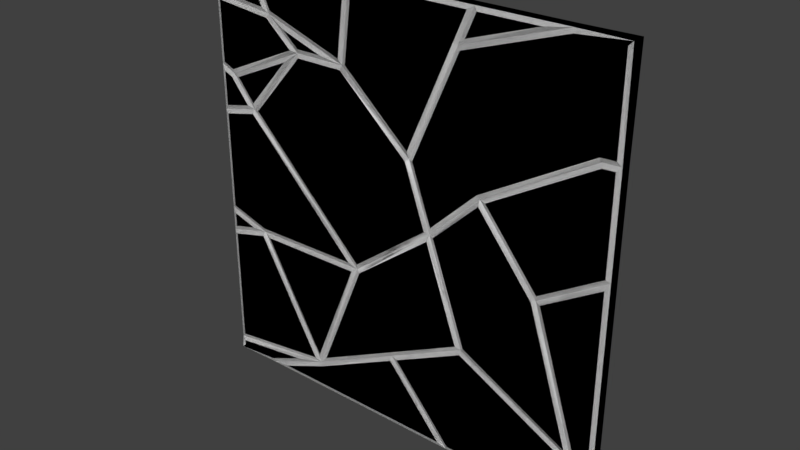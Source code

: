 # Source: glass-window.blend  (saved by Blender 2.78.0; exported with 4.5.12 LTS)
import bpy
from mathutils import Matrix  # noqa: F401  (used for matrix-valued properties, if any)

bpy.ops.wm.read_factory_settings(use_empty=True)
scene = bpy.context.scene
scene.name = 'Scene'

# ---- collections
col_collection_1 = bpy.data.collections.new('Collection 1'); scene.collection.children.link(col_collection_1)

# ---- world
world_world = bpy.data.worlds.new('World'); scene.world = world_world
world_world.color = (0.05088, 0.05088, 0.05088)
world_world.use_sun_shadow = False
world_world.sun_shadow_jitter_overblur = 0.0
world_world.cycles.sampling_method = 'MANUAL'

# ---- meshes
me_cube_026 = bpy.data.meshes.new('Cube.026')
me_cube_026.from_pydata([(-1.0, -0.02474, 0.273), (-0.926, -0.02474, 0.4567), (-1.0, 0.02596, 0.4889), (-1.0, 0.02596, 0.273), (-0.9806, -0.03158, 0.2973), (-0.8455, -0.03158, 0.328), (-0.938, -0.03158, 0.4408), (-0.9806, -0.03158, 0.4593), (-0.9806, 0.0328, 0.2973), (-0.9806, 0.0328, 0.4593), (-0.938, 0.0328, 0.4408), (-0.8455, 0.0328, 0.328), (-1.0, 0.02596, -0.2194), (-0.8106, 0.02596, 0.3161), (-0.9806, -0.03158, -0.2051), (-0.7873, -0.03158, -0.2649), (-0.2653, -0.03158, -0.2584), (-0.8167, -0.03158, 0.2948), (-0.9806, -0.03158, 0.2575), (-0.9806, 0.0328, -0.2051), (-0.9806, 0.0328, 0.2575), (-0.8167, 0.0328, 0.2948), (-0.2653, 0.0328, -0.2584), (-0.7873, 0.0328, -0.2649), (0.3649, -0.02474, 1.0), (0.294, -0.02474, 0.8386), (-0.2359, -0.02474, 1.0), (-0.2187, -0.03158, 0.9806), (-0.2601, -0.03158, 0.6428), (0.06078, -0.03158, 0.3563), (0.2762, -0.03158, 0.8464), (0.3352, -0.03158, 0.9806), (-0.2187, 0.0328, 0.9806), (0.3352, 0.0328, 0.9806), (0.2762, 0.0328, 0.8464), (0.06078, 0.0328, 0.3563), (-0.2601, 0.0328, 0.6428), (0.294, 0.02596, 0.8386), (0.3649, 0.02596, 1.0), (0.7727, 0.02596, 1.0), (0.7727, -0.02474, 1.0), (0.3294, -0.03158, 0.871), (0.6544, -0.03158, 0.9806), (0.3776, -0.03158, 0.9806), (0.3294, 0.0328, 0.871), (0.3776, 0.0328, 0.9806), (0.6544, 0.0328, 0.9806), (1.0, -0.03158, 1.0), (1.0, 0.0328, 1.0), (1.0, -0.02474, 0.5559), (0.92, -0.02474, 0.5519), (1.0, 0.02596, 0.5559), (0.92, 0.02596, 0.5519), (0.9806, -0.03158, 0.9806), (0.7759, -0.03158, 0.9806), (0.3083, -0.03158, 0.8229), (0.08867, -0.03158, 0.3233), (0.1832, -0.03158, 0.05758), (0.4039, -0.03158, 0.2707), (0.9143, -0.03158, 0.5711), (0.9806, -0.03158, 0.5744), (0.1832, 0.0328, 0.05758), (0.08867, 0.0328, 0.3233), (0.3083, 0.0328, 0.8229), (0.7759, 0.0328, 0.9806), (0.9806, 0.0328, 0.9806), (0.9806, 0.0328, 0.5744), (0.9143, 0.0328, 0.5711), (0.4039, 0.0328, 0.2707), (1.0, -0.02474, 0.1023), (1.0, 0.02596, 0.1023), (0.6923, 0.02596, -0.08803), (0.445, -0.03158, 0.2498), (0.6967, -0.03158, -0.06251), (0.9806, -0.03158, 0.1131), (0.9806, -0.03158, 0.5355), (0.9257, -0.03158, 0.5328), (0.445, 0.0328, 0.2498), (0.9257, 0.0328, 0.5328), (0.9806, 0.0328, 0.5355), (0.9806, 0.0328, 0.1131), (0.6967, 0.0328, -0.06251), (1.0, 0.02596, -0.7324), (0.9021, -0.02474, -0.746), (0.9806, -0.03158, 0.06748), (0.7154, -0.03158, -0.09657), (0.9156, -0.03158, -0.7245), (0.9806, -0.03158, -0.7155), (0.9806, 0.0328, 0.06748), (0.9806, 0.0328, -0.7155), (0.9156, 0.0328, -0.7245), (0.7154, 0.0328, -0.09657), (0.175, 0.02596, 0.02268), (0.4158, -0.02474, 0.2551), (0.6923, -0.02474, -0.08803), (0.4158, 0.02596, 0.2551), (0.3613, -0.03158, -0.4431), (0.8693, -0.03158, -0.7071), (0.6749, -0.03158, -0.09739), (0.414, -0.03158, 0.2264), (0.1975, -0.03158, 0.0174), (0.3613, 0.0328, -0.4431), (0.1975, 0.0328, 0.0174), (0.414, 0.0328, 0.2264), (0.6749, 0.0328, -0.09739), (0.8693, 0.0328, -0.7071), (-0.7948, -0.02474, 1.0), (-0.7948, 0.02596, 1.0), (-0.2806, -0.02474, 0.6351), (-0.2359, 0.02596, 1.0), (-0.7646, -0.03158, 0.9806), (-0.6764, -0.03158, 0.7874), (-0.297, -0.03158, 0.661), (-0.2579, -0.03158, 0.9806), (-0.7646, 0.0328, 0.9806), (-0.2579, 0.0328, 0.9806), (-0.297, 0.0328, 0.661), (-0.6764, 0.0328, 0.7874), (-1.0, -0.03158, 1.0), (-1.0, 0.0328, 1.0), (-1.0, -0.02474, 0.8033), (-0.9806, -0.03158, 0.9806), (-0.9806, -0.03158, 0.8208), (-0.7223, -0.03158, 0.7944), (-0.8073, -0.03158, 0.9806), (-0.9806, 0.0328, 0.8208), (-0.9806, 0.0328, 0.9806), (-0.8073, 0.0328, 0.9806), (-0.7223, 0.0328, 0.7944), (-0.2806, 0.02596, 0.6351), (-0.6031, -0.03158, 0.7221), (-0.5234, -0.03158, 0.6535), (-0.3988, -0.03158, 0.654), (-0.6031, 0.0328, 0.7221), (-0.3988, 0.0328, 0.654), (-0.5234, 0.0328, 0.6535), (-1.0, 0.02596, 0.8033), (-0.6906, -0.02474, 0.7717), (-1.0, -0.02474, 0.4889), (-0.5305, -0.02474, 0.6341), (-0.6906, 0.02596, 0.7717), (-0.926, 0.02596, 0.4567), (-0.9806, -0.03158, 0.5016), (-0.9261, -0.03158, 0.4779), (-0.5664, -0.03158, 0.6393), (-0.6986, -0.03158, 0.753), (-0.9806, -0.03158, 0.7818), (-0.9806, 0.0328, 0.5016), (-0.9806, 0.0328, 0.7818), (-0.6986, 0.0328, 0.753), (-0.5664, 0.0328, 0.6393), (-0.9261, 0.0328, 0.4779), (0.06779, 0.02596, 0.324), (0.06779, -0.02474, 0.324), (0.175, -0.02474, 0.02268), (-0.8106, -0.02474, 0.3161), (-0.2191, -0.02474, -0.2773), (-0.2191, 0.02596, -0.2773), (-0.784, -0.03158, 0.3169), (-0.2173, -0.03158, -0.2516), (0.1519, -0.03158, 0.02954), (0.05116, -0.03158, 0.3129), (-0.2879, -0.03158, 0.6157), (-0.5217, -0.03158, 0.6147), (-0.784, 0.0328, 0.3169), (-0.5217, 0.0328, 0.6147), (-0.2879, 0.0328, 0.6157), (0.05116, 0.0328, 0.3129), (0.1519, 0.0328, 0.02954), (-0.2173, 0.0328, -0.2516), (-0.5305, 0.02596, 0.6341), (-0.6043, -0.03158, 0.5797), (-0.8948, -0.03158, 0.4494), (-0.8101, -0.03158, 0.346), (-0.6043, 0.0328, 0.5797), (-0.8101, 0.0328, 0.346), (-0.8948, 0.0328, 0.4494), (-1.0, -0.02474, -0.2194), (-1.0, -0.02474, -0.3382), (-0.7901, -0.02474, -0.2843), (-1.0, 0.02596, -0.3382), (-0.9806, -0.03158, -0.3132), (-0.8614, -0.03158, -0.2826), (-0.9806, -0.03158, -0.2457), (-0.9806, 0.0328, -0.3132), (-0.9806, 0.0328, -0.2457), (-0.8614, 0.0328, -0.2826), (-1.0, -0.02474, -0.94), (-0.7901, 0.02596, -0.2843), (-0.9806, 0.0328, -0.9177), (-0.9806, 0.0328, -0.3532), (-0.7996, 0.0328, -0.3068), (-0.4898, 0.0328, -0.8491), (-0.9806, -0.03158, -0.9177), (-0.4898, -0.03158, -0.8491), (-0.7996, -0.03158, -0.3068), (-0.9806, -0.03158, -0.3532), (-1.0, -0.03158, -1.0), (-1.0, 0.0328, -1.0), (-0.4587, 0.02596, -0.8643), (-1.0, 0.02596, -0.94), (-0.9806, -0.03158, -0.9569), (-0.9806, -0.03158, -0.9806), (-0.7846, -0.03158, -0.9806), (-0.6032, -0.03158, -0.9041), (-0.7846, 0.0328, -0.9806), (-0.9806, 0.0328, -0.9806), (-0.9806, 0.0328, -0.9569), (-0.6032, 0.0328, -0.9041), (-0.7807, -0.02474, -1.0), (-0.02526, -0.02474, -0.6447), (-0.4587, -0.02474, -0.8643), (-0.7807, 0.02596, -1.0), (0.2402, -0.03158, -0.9806), (-0.03, -0.03158, -0.6689), (-0.4505, -0.03158, -0.8819), (-0.6846, -0.03158, -0.9806), (0.2402, 0.0328, -0.9806), (-0.6846, 0.0328, -0.9806), (-0.4505, 0.0328, -0.8819), (-0.03, 0.0328, -0.6689), (1.0, -0.03158, -1.0), (1.0, 0.03219, -1.0), (1.0, -0.02474, -0.9114), (0.3455, 0.02596, -0.4568), (0.2827, 0.02596, -1.0), (0.2827, -0.02474, -1.0), (0.9021, 0.02596, -0.746), (0.9806, 0.0322, -0.9806), (0.2916, 0.03281, -0.9806), (0.005701, 0.03279, -0.6508), (0.3454, 0.03278, -0.4786), (0.8882, 0.03279, -0.7606), (0.9806, 0.03279, -0.9167), (0.9806, -0.03158, -0.9806), (0.9806, -0.03158, -0.9167), (0.8882, -0.03158, -0.7606), (0.3454, -0.03158, -0.4786), (0.005701, -0.03158, -0.6508), (0.2916, -0.03158, -0.9806), (-0.02526, 0.02596, -0.6447), (0.3455, -0.02474, -0.4568), (-0.2031, -0.03158, -0.2895), (-0.4211, -0.03158, -0.8235), (-0.03403, -0.03158, -0.6274), (0.3215, -0.03158, -0.4472), (0.1656, -0.03158, -0.008865), (-0.2031, 0.0328, -0.2895), (0.1656, 0.0328, -0.008865), (0.3215, 0.0328, -0.4472), (-0.03403, 0.0328, -0.6274), (-0.4211, 0.0328, -0.8235), (-0.7569, -0.03158, -0.3033), (-0.4616, -0.03158, -0.8201), (-0.2481, -0.03158, -0.2971), (-0.7569, 0.0328, -0.3033), (-0.2481, 0.0328, -0.2971), (-0.4616, 0.0328, -0.8201), (1.0, 0.02596, -0.9114), (1.0, -0.02474, -0.7324), (0.9806, -0.03158, -0.7547), (0.9337, -0.03158, -0.7612), (0.9806, -0.03158, -0.8404), (0.9806, 0.0328, -0.7547), (0.9806, 0.0328, -0.8404), (0.9337, 0.0328, -0.7612)], [], [(4, 5, 6, 7), (8, 9, 10, 11), (138, 2, 3, 0), (0, 155, 5, 4), (155, 1, 6, 5), (1, 138, 7, 6), (138, 0, 4, 7), (3, 2, 9, 8), (2, 141, 10, 9), (141, 13, 11, 10), (13, 3, 8, 11), (0, 3, 13, 155), (155, 13, 141, 1), (1, 141, 2, 138), (14, 15, 16, 17, 18), (19, 20, 21, 22, 23), (0, 3, 12, 177), (177, 179, 15, 14), (179, 156, 16, 15), (156, 155, 17, 16), (155, 0, 18, 17), (0, 177, 14, 18), (12, 3, 20, 19), (3, 13, 21, 20), (13, 157, 22, 21), (157, 188, 23, 22), (188, 12, 19, 23), (177, 12, 188, 179), (179, 188, 157, 156), (156, 157, 13, 155), (27, 28, 29, 30, 31), (32, 33, 34, 35, 36), (24, 38, 109, 26), (26, 108, 28, 27), (108, 153, 29, 28), (153, 25, 30, 29), (25, 24, 31, 30), (24, 26, 27, 31), (109, 38, 33, 32), (38, 37, 34, 33), (37, 152, 35, 34), (152, 129, 36, 35), (129, 109, 32, 36), (38, 24, 25, 37), (37, 25, 153, 152), (152, 153, 108, 129), (129, 108, 26, 109), (41, 42, 43), (44, 45, 46), (40, 39, 38, 24), (25, 40, 42, 41), (40, 24, 43, 42), (24, 25, 41, 43), (37, 38, 45, 44), (38, 39, 46, 45), (39, 37, 44, 46), (39, 40, 25, 37), (53, 54, 55, 56, 57, 58, 59, 60), (61, 62, 63, 64, 65, 66, 67, 68), (49, 51, 48, 47), (47, 48, 39, 40), (47, 40, 54, 53), (40, 25, 55, 54), (25, 153, 56, 55), (153, 154, 57, 56), (154, 93, 58, 57), (93, 50, 59, 58), (50, 49, 60, 59), (49, 47, 53, 60), (92, 152, 62, 61), (152, 37, 63, 62), (37, 39, 64, 63), (39, 48, 65, 64), (48, 51, 66, 65), (51, 52, 67, 66), (52, 95, 68, 67), (95, 92, 61, 68), (51, 49, 50, 52), (52, 50, 93, 95), (95, 93, 154, 92), (92, 154, 153, 152), (72, 73, 74, 75, 76), (77, 78, 79, 80, 81), (69, 70, 51, 49), (93, 94, 73, 72), (94, 69, 74, 73), (69, 49, 75, 74), (49, 50, 76, 75), (50, 93, 72, 76), (95, 52, 78, 77), (52, 51, 79, 78), (51, 70, 80, 79), (70, 71, 81, 80), (71, 95, 77, 81), (93, 95, 71, 94), (94, 71, 70, 69), (84, 85, 86, 87), (88, 89, 90, 91), (259, 82, 70, 69), (69, 94, 85, 84), (94, 83, 86, 85), (83, 259, 87, 86), (259, 69, 84, 87), (70, 82, 89, 88), (82, 227, 90, 89), (227, 71, 91, 90), (71, 70, 88, 91), (94, 71, 227, 83), (83, 227, 82, 259), (96, 97, 98, 99, 100), (101, 102, 103, 104, 105), (241, 83, 97, 96), (83, 94, 98, 97), (94, 93, 99, 98), (93, 154, 100, 99), (154, 241, 96, 100), (224, 92, 102, 101), (92, 95, 103, 102), (95, 71, 104, 103), (71, 227, 105, 104), (227, 224, 101, 105), (224, 241, 154, 92), (227, 83, 241, 224), (110, 111, 112, 113), (114, 115, 116, 117), (26, 109, 107, 106), (106, 137, 111, 110), (137, 108, 112, 111), (108, 26, 113, 112), (26, 106, 110, 113), (107, 109, 115, 114), (109, 129, 116, 115), (129, 140, 117, 116), (140, 107, 114, 117), (106, 107, 140, 137), (137, 140, 129, 108), (121, 122, 123, 124), (125, 126, 127, 128), (106, 107, 119, 118), (118, 119, 136, 120), (118, 120, 122, 121), (120, 137, 123, 122), (137, 106, 124, 123), (106, 118, 121, 124), (136, 119, 126, 125), (119, 107, 127, 126), (107, 140, 128, 127), (140, 136, 125, 128), (120, 136, 140, 137), (130, 131, 132), (133, 134, 135), (137, 139, 131, 130), (139, 108, 132, 131), (108, 137, 130, 132), (140, 129, 134, 133), (129, 170, 135, 134), (170, 140, 133, 135), (129, 108, 139, 170), (170, 139, 137, 140), (142, 143, 144, 145, 146), (147, 148, 149, 150, 151), (120, 136, 2, 138), (138, 1, 143, 142), (1, 139, 144, 143), (139, 137, 145, 144), (137, 120, 146, 145), (120, 138, 142, 146), (2, 136, 148, 147), (136, 140, 149, 148), (140, 170, 150, 149), (170, 141, 151, 150), (141, 2, 147, 151), (1, 141, 170, 139), (158, 159, 160, 161, 162, 163), (164, 165, 166, 167, 168, 169), (155, 156, 159, 158), (156, 154, 160, 159), (154, 153, 161, 160), (153, 108, 162, 161), (108, 139, 163, 162), (139, 155, 158, 163), (13, 170, 165, 164), (170, 129, 166, 165), (129, 152, 167, 166), (152, 92, 168, 167), (92, 157, 169, 168), (157, 13, 164, 169), (92, 154, 156, 157), (13, 155, 139, 170), (171, 172, 173), (174, 175, 176), (139, 1, 172, 171), (1, 155, 173, 172), (155, 139, 171, 173), (170, 13, 175, 174), (13, 141, 176, 175), (141, 170, 174, 176), (181, 182, 183), (184, 185, 186), (177, 12, 180, 178), (178, 179, 182, 181), (179, 177, 183, 182), (177, 178, 181, 183), (180, 12, 185, 184), (12, 188, 186, 185), (188, 180, 184, 186), (178, 180, 188, 179), (189, 190, 191, 192), (193, 194, 195, 196), (178, 180, 200, 187), (200, 180, 190, 189), (180, 188, 191, 190), (188, 199, 192, 191), (199, 200, 189, 192), (187, 211, 194, 193), (211, 179, 195, 194), (179, 178, 196, 195), (178, 187, 193, 196), (188, 179, 211, 199), (199, 211, 187, 200), (201, 202, 203, 204), (205, 206, 207, 208), (187, 200, 198, 197), (197, 198, 212, 209), (187, 197, 202, 201), (197, 209, 203, 202), (209, 211, 204, 203), (211, 187, 201, 204), (212, 198, 206, 205), (198, 200, 207, 206), (200, 199, 208, 207), (199, 212, 205, 208), (199, 211, 209, 212), (213, 214, 215, 216), (217, 218, 219, 220), (209, 212, 225, 226), (226, 210, 214, 213), (210, 211, 215, 214), (211, 209, 216, 215), (209, 226, 213, 216), (225, 212, 218, 217), (212, 199, 219, 218), (199, 240, 220, 219), (240, 225, 217, 220), (199, 211, 210, 240), (240, 210, 226, 225), (228, 229, 230, 231, 232, 233), (234, 235, 236, 237, 238, 239), (226, 225, 222, 221), (221, 222, 258, 223), (222, 225, 229, 228), (225, 240, 230, 229), (240, 224, 231, 230), (224, 227, 232, 231), (227, 258, 233, 232), (258, 222, 228, 233), (221, 223, 235, 234), (223, 83, 236, 235), (83, 241, 237, 236), (241, 210, 238, 237), (210, 226, 239, 238), (226, 221, 234, 239), (240, 210, 241, 224), (227, 83, 223, 258), (242, 243, 244, 245, 246), (247, 248, 249, 250, 251), (156, 211, 243, 242), (211, 210, 244, 243), (210, 241, 245, 244), (241, 154, 246, 245), (154, 156, 242, 246), (157, 92, 248, 247), (92, 224, 249, 248), (224, 240, 250, 249), (240, 199, 251, 250), (199, 157, 247, 251), (199, 211, 156, 157), (252, 253, 254), (255, 256, 257), (179, 211, 253, 252), (211, 156, 254, 253), (156, 179, 252, 254), (188, 157, 256, 255), (157, 199, 257, 256), (199, 188, 255, 257), (260, 261, 262), (263, 264, 265), (223, 258, 82, 259), (259, 83, 261, 260), (83, 223, 262, 261), (223, 259, 260, 262), (82, 258, 264, 263), (258, 227, 265, 264), (227, 82, 263, 265)])
_ca = me_cube_026.color_attributes.new('Col', 'BYTE_COLOR', 'CORNER')
_ca.data.foreach_set('color', [1.0, 1.0, 1.0, 1.0, 1.0, 1.0, 1.0, 1.0, 1.0, 1.0, 1.0, 1.0, 1.0, 1.0, 1.0, 1.0, 1.0, 1.0, 1.0, 1.0, 1.0, 1.0, 1.0, 1.0, 1.0, 1.0, 1.0, 1.0, 1.0, 1.0, 1.0, 1.0, 1.0, 1.0, 1.0, 1.0, 1.0, 1.0, 1.0, 1.0, 1.0, 1.0, 1.0, 1.0, 1.0, 1.0, 1.0, 1.0, 1.0, 1.0, 1.0, 1.0, 1.0, 1.0, 1.0, 1.0, 1.0, 1.0, 1.0, 1.0, 1.0, 1.0, 1.0, 1.0, 1.0, 1.0, 1.0, 1.0, 1.0, 1.0, 1.0, 1.0, 1.0, 1.0, 1.0, 1.0, 1.0, 1.0, 1.0, 1.0, 1.0, 1.0, 1.0, 1.0, 1.0, 1.0, 1.0, 1.0, 1.0, 1.0, 1.0, 1.0, 1.0, 1.0, 1.0, 1.0, 1.0, 1.0, 1.0, 1.0, 1.0, 1.0, 1.0, 1.0, 1.0, 1.0, 1.0, 1.0, 1.0, 1.0, 1.0, 1.0, 1.0, 1.0, 1.0, 1.0, 1.0, 1.0, 1.0, 1.0, 1.0, 1.0, 1.0, 1.0, 1.0, 1.0, 1.0, 1.0, 1.0, 1.0, 1.0, 1.0, 1.0, 1.0, 1.0, 1.0, 1.0, 1.0, 1.0, 1.0, 1.0, 1.0, 1.0, 1.0, 1.0, 1.0, 1.0, 1.0, 1.0, 1.0, 1.0, 1.0, 1.0, 1.0, 1.0, 1.0, 1.0, 1.0, 1.0, 1.0, 1.0, 1.0, 1.0, 1.0, 1.0, 1.0, 1.0, 1.0, 1.0, 1.0, 1.0, 1.0, 1.0, 1.0, 1.0, 1.0, 1.0, 1.0, 1.0, 1.0, 1.0, 1.0, 1.0, 1.0, 1.0, 1.0, 1.0, 1.0, 1.0, 1.0, 1.0, 1.0, 1.0, 1.0, 1.0, 1.0, 1.0, 1.0, 1.0, 1.0, 1.0, 1.0, 1.0, 1.0, 1.0, 1.0, 1.0, 1.0, 1.0, 1.0, 1.0, 1.0, 1.0, 1.0, 1.0, 1.0, 1.0, 1.0, 1.0, 1.0, 1.0, 1.0, 1.0, 1.0, 1.0, 1.0, 1.0, 1.0, 1.0, 1.0, 1.0, 1.0, 1.0, 1.0, 1.0, 1.0, 1.0, 1.0, 1.0, 1.0, 1.0, 1.0, 1.0, 1.0, 1.0, 1.0, 1.0, 1.0, 1.0, 1.0, 1.0, 1.0, 1.0, 1.0, 1.0, 1.0, 1.0, 1.0, 1.0, 1.0, 1.0, 1.0, 1.0, 1.0, 1.0, 1.0, 1.0, 1.0, 1.0, 1.0, 1.0, 1.0, 1.0, 1.0, 1.0, 1.0, 1.0, 1.0, 1.0, 1.0, 1.0, 1.0, 1.0, 1.0, 1.0, 1.0, 1.0, 1.0, 1.0, 1.0, 1.0, 1.0, 1.0, 1.0, 1.0, 1.0, 1.0, 1.0, 1.0, 1.0, 1.0, 1.0, 1.0, 1.0, 1.0, 1.0, 1.0, 1.0, 1.0, 1.0, 1.0, 1.0, 1.0, 1.0, 1.0, 1.0, 1.0, 1.0, 1.0, 1.0, 1.0, 1.0, 1.0, 1.0, 1.0, 1.0, 1.0, 1.0, 1.0, 1.0, 1.0, 1.0, 1.0, 1.0, 1.0, 1.0, 1.0, 1.0, 1.0, 1.0, 1.0, 1.0, 1.0, 1.0, 1.0, 1.0, 1.0, 1.0, 1.0, 1.0, 1.0, 1.0, 1.0, 1.0, 1.0, 1.0, 1.0, 1.0, 1.0, 1.0, 1.0, 1.0, 1.0, 1.0, 1.0, 1.0, 1.0, 1.0, 1.0, 1.0, 1.0, 1.0, 1.0, 1.0, 1.0, 1.0, 1.0, 1.0, 1.0, 1.0, 1.0, 1.0, 1.0, 1.0, 1.0, 1.0, 1.0, 1.0, 1.0, 1.0, 1.0, 1.0, 1.0, 1.0, 1.0, 1.0, 1.0, 1.0, 1.0, 1.0, 1.0, 1.0, 1.0, 1.0, 1.0, 1.0, 1.0, 1.0, 1.0, 1.0, 1.0, 1.0, 1.0, 1.0, 1.0, 1.0, 1.0, 1.0, 1.0, 1.0, 1.0, 1.0, 1.0, 1.0, 1.0, 1.0, 1.0, 1.0, 1.0, 1.0, 1.0, 1.0, 1.0, 1.0, 1.0, 1.0, 1.0, 1.0, 1.0, 1.0, 1.0, 1.0, 1.0, 1.0, 1.0, 1.0, 1.0, 1.0, 1.0, 1.0, 1.0, 1.0, 1.0, 1.0, 1.0, 1.0, 1.0, 1.0, 1.0, 1.0, 1.0, 1.0, 1.0, 1.0, 1.0, 1.0, 1.0, 1.0, 1.0, 1.0, 1.0, 1.0, 1.0, 1.0, 1.0, 1.0, 1.0, 1.0, 1.0, 1.0, 1.0, 1.0, 1.0, 1.0, 1.0, 1.0, 1.0, 1.0, 1.0, 1.0, 1.0, 1.0, 1.0, 1.0, 1.0, 1.0, 1.0, 1.0, 1.0, 1.0, 1.0, 1.0, 1.0, 1.0, 1.0, 1.0, 1.0, 1.0, 1.0, 1.0, 1.0, 1.0, 1.0, 1.0, 1.0, 1.0, 1.0, 1.0, 1.0, 1.0, 1.0, 1.0, 1.0, 1.0, 1.0, 1.0, 1.0, 1.0, 1.0, 1.0, 1.0, 1.0, 1.0, 1.0, 1.0, 1.0, 1.0, 1.0, 1.0, 1.0, 1.0, 1.0, 1.0, 1.0, 1.0, 1.0, 1.0, 1.0, 1.0, 1.0, 1.0, 1.0, 1.0, 1.0, 1.0, 1.0, 1.0, 1.0, 1.0, 1.0, 1.0, 1.0, 1.0, 1.0, 1.0, 1.0, 1.0, 1.0, 1.0, 1.0, 1.0, 1.0, 1.0, 1.0, 1.0, 1.0, 1.0, 1.0, 1.0, 1.0, 1.0, 1.0, 1.0, 1.0, 1.0, 1.0, 1.0, 1.0, 1.0, 1.0, 1.0, 1.0, 1.0, 1.0, 1.0, 1.0, 1.0, 1.0, 1.0, 1.0, 1.0, 1.0, 1.0, 1.0, 1.0, 1.0, 1.0, 1.0, 1.0, 1.0, 1.0, 1.0, 1.0, 1.0, 1.0, 1.0, 1.0, 1.0, 1.0, 1.0, 1.0, 1.0, 1.0, 1.0, 1.0, 1.0, 1.0, 1.0, 1.0, 1.0, 1.0, 1.0, 1.0, 1.0, 1.0, 1.0, 1.0, 1.0, 1.0, 1.0, 1.0, 1.0, 1.0, 1.0, 1.0, 1.0, 1.0, 1.0, 1.0, 1.0, 1.0, 1.0, 1.0, 1.0, 1.0, 1.0, 1.0, 1.0, 1.0, 1.0, 1.0, 1.0, 1.0, 1.0, 1.0, 1.0, 1.0, 1.0, 1.0, 1.0, 1.0, 1.0, 1.0, 1.0, 1.0, 1.0, 1.0, 1.0, 1.0, 1.0, 1.0, 1.0, 1.0, 1.0, 1.0, 1.0, 1.0, 1.0, 1.0, 1.0, 1.0, 1.0, 1.0, 1.0, 1.0, 1.0, 1.0, 1.0, 1.0, 1.0, 1.0, 1.0, 1.0, 1.0, 1.0, 1.0, 1.0, 1.0, 1.0, 1.0, 1.0, 1.0, 1.0, 1.0, 1.0, 1.0, 1.0, 1.0, 1.0, 1.0, 1.0, 1.0, 1.0, 1.0, 1.0, 1.0, 1.0, 1.0, 1.0, 1.0, 1.0, 1.0, 1.0, 1.0, 1.0, 1.0, 1.0, 1.0, 1.0, 1.0, 1.0, 1.0, 1.0, 1.0, 1.0, 1.0, 1.0, 1.0, 1.0, 1.0, 1.0, 1.0, 1.0, 1.0, 1.0, 1.0, 1.0, 1.0, 1.0, 1.0, 1.0, 1.0, 1.0, 1.0, 1.0, 1.0, 1.0, 1.0, 1.0, 1.0, 1.0, 1.0, 1.0, 1.0, 1.0, 1.0, 1.0, 1.0, 1.0, 1.0, 1.0, 1.0, 1.0, 1.0, 1.0, 1.0, 1.0, 1.0, 1.0, 1.0, 1.0, 1.0, 1.0, 1.0, 1.0, 1.0, 1.0, 1.0, 1.0, 1.0, 1.0, 1.0, 1.0, 1.0, 1.0, 1.0, 1.0, 1.0, 1.0, 1.0, 1.0, 1.0, 1.0, 1.0, 1.0, 1.0, 1.0, 1.0, 1.0, 1.0, 1.0, 1.0, 1.0, 1.0, 1.0, 1.0, 1.0, 1.0, 1.0, 1.0, 1.0, 1.0, 1.0, 1.0, 1.0, 1.0, 1.0, 1.0, 1.0, 1.0, 1.0, 1.0, 1.0, 1.0, 1.0, 1.0, 1.0, 1.0, 1.0, 1.0, 1.0, 1.0, 1.0, 1.0, 1.0, 1.0, 1.0, 1.0, 1.0, 1.0, 1.0, 1.0, 1.0, 1.0, 1.0, 1.0, 1.0, 1.0, 1.0, 1.0, 1.0, 1.0, 1.0, 1.0, 1.0, 1.0, 1.0, 1.0, 1.0, 1.0, 1.0, 1.0, 1.0, 1.0, 1.0, 1.0, 1.0, 1.0, 1.0, 1.0, 1.0, 1.0, 1.0, 1.0, 1.0, 1.0, 1.0, 1.0, 1.0, 1.0, 1.0, 1.0, 1.0, 1.0, 1.0, 1.0, 1.0, 1.0, 1.0, 1.0, 1.0, 1.0, 1.0, 1.0, 1.0, 1.0, 1.0, 1.0, 1.0, 1.0, 1.0, 1.0, 1.0, 1.0, 1.0, 1.0, 1.0, 1.0, 1.0, 1.0, 1.0, 1.0, 1.0, 1.0, 1.0, 1.0, 1.0, 1.0, 1.0, 1.0, 1.0, 1.0, 1.0, 1.0, 1.0, 1.0, 1.0, 1.0, 1.0, 1.0, 1.0, 1.0, 1.0, 1.0, 1.0, 1.0, 1.0, 1.0, 1.0, 1.0, 1.0, 1.0, 1.0, 1.0, 1.0, 1.0, 1.0, 1.0, 1.0, 1.0, 1.0, 1.0, 1.0, 1.0, 1.0, 1.0, 1.0, 1.0, 1.0, 1.0, 1.0, 1.0, 1.0, 1.0, 1.0, 1.0, 1.0, 1.0, 1.0, 1.0, 1.0, 1.0, 1.0, 1.0, 1.0, 1.0, 1.0, 1.0, 1.0, 1.0, 1.0, 1.0, 1.0, 1.0, 1.0, 1.0, 1.0, 1.0, 1.0, 1.0, 1.0, 1.0, 1.0, 1.0, 1.0, 1.0, 1.0, 1.0, 1.0, 1.0, 1.0, 1.0, 1.0, 1.0, 1.0, 1.0, 1.0, 1.0, 1.0, 1.0, 1.0, 1.0, 1.0, 1.0, 1.0, 1.0, 1.0, 1.0, 1.0, 1.0, 1.0, 1.0, 1.0, 1.0, 1.0, 1.0, 1.0, 1.0, 1.0, 1.0, 1.0, 1.0, 1.0, 1.0, 1.0, 1.0, 1.0, 1.0, 1.0, 1.0, 1.0, 1.0, 1.0, 1.0, 1.0, 1.0, 1.0, 1.0, 1.0, 1.0, 1.0, 1.0, 1.0, 1.0, 1.0, 1.0, 1.0, 1.0, 1.0, 1.0, 1.0, 1.0, 1.0, 1.0, 1.0, 1.0, 1.0, 1.0, 1.0, 1.0, 1.0, 1.0, 1.0, 1.0, 1.0, 1.0, 1.0, 1.0, 1.0, 1.0, 1.0, 1.0, 1.0, 1.0, 1.0, 1.0, 1.0, 1.0, 1.0, 1.0, 1.0, 1.0, 1.0, 1.0, 1.0, 1.0, 1.0, 1.0, 1.0, 1.0, 1.0, 1.0, 1.0, 1.0, 1.0, 1.0, 1.0, 1.0, 1.0, 1.0, 1.0, 1.0, 1.0, 1.0, 1.0, 1.0, 1.0, 1.0, 1.0, 1.0, 1.0, 1.0, 1.0, 1.0, 1.0, 1.0, 1.0, 1.0, 1.0, 1.0, 1.0, 1.0, 1.0, 1.0, 1.0, 1.0, 1.0, 1.0, 1.0, 1.0, 1.0, 1.0, 1.0, 1.0, 1.0, 1.0, 1.0, 1.0, 1.0, 1.0, 1.0, 1.0, 1.0, 1.0, 1.0, 1.0, 1.0, 1.0, 1.0, 1.0, 1.0, 1.0, 1.0, 1.0, 1.0, 1.0, 1.0, 1.0, 1.0, 1.0, 1.0, 1.0, 1.0, 1.0, 1.0, 1.0, 1.0, 1.0, 1.0, 1.0, 1.0, 1.0, 1.0, 1.0, 1.0, 1.0, 1.0, 1.0, 1.0, 1.0, 1.0, 1.0, 1.0, 1.0, 1.0, 1.0, 1.0, 1.0, 1.0, 1.0, 1.0, 1.0, 1.0, 1.0, 1.0, 1.0, 1.0, 1.0, 1.0, 1.0, 1.0, 1.0, 1.0, 1.0, 1.0, 1.0, 1.0, 1.0, 1.0, 1.0, 1.0, 1.0, 1.0, 1.0, 1.0, 1.0, 1.0, 1.0, 1.0, 1.0, 1.0, 1.0, 1.0, 1.0, 1.0, 1.0, 1.0, 1.0, 1.0, 1.0, 1.0, 1.0, 1.0, 1.0, 1.0, 1.0, 1.0, 1.0, 1.0, 1.0, 1.0, 1.0, 1.0, 1.0, 1.0, 1.0, 1.0, 1.0, 1.0, 1.0, 1.0, 1.0, 1.0, 1.0, 1.0, 1.0, 1.0, 1.0, 1.0, 1.0, 1.0, 1.0, 1.0, 1.0, 1.0, 1.0, 1.0, 1.0, 1.0, 1.0, 1.0, 1.0, 1.0, 1.0, 1.0, 1.0, 1.0, 1.0, 1.0, 1.0, 1.0, 1.0, 1.0, 1.0, 1.0, 1.0, 1.0, 1.0, 1.0, 1.0, 1.0, 1.0, 1.0, 1.0, 1.0, 1.0, 1.0, 1.0, 1.0, 1.0, 1.0, 1.0, 1.0, 1.0, 1.0, 1.0, 1.0, 1.0, 1.0, 1.0, 1.0, 1.0, 1.0, 1.0, 1.0, 1.0, 1.0, 1.0, 1.0, 1.0, 1.0, 1.0, 1.0, 1.0, 1.0, 1.0, 1.0, 1.0, 1.0, 1.0, 1.0, 1.0, 1.0, 1.0, 1.0, 1.0, 1.0, 1.0, 1.0, 1.0, 1.0, 1.0, 1.0, 1.0, 1.0, 1.0, 1.0, 1.0, 1.0, 1.0, 1.0, 1.0, 1.0, 1.0, 1.0, 1.0, 1.0, 1.0, 1.0, 1.0, 1.0, 1.0, 1.0, 1.0, 1.0, 1.0, 1.0, 1.0, 1.0, 1.0, 1.0, 1.0, 1.0, 1.0, 1.0, 1.0, 1.0, 1.0, 1.0, 1.0, 1.0, 1.0, 1.0, 1.0, 1.0, 1.0, 1.0, 1.0, 1.0, 1.0, 1.0, 1.0, 1.0, 1.0, 1.0, 1.0, 1.0, 1.0, 1.0, 1.0, 1.0, 1.0, 1.0, 1.0, 1.0, 1.0, 1.0, 1.0, 1.0, 1.0, 1.0, 1.0, 1.0, 1.0, 1.0, 1.0, 1.0, 1.0, 1.0, 1.0, 1.0, 1.0, 1.0, 1.0, 1.0, 1.0, 1.0, 1.0, 1.0, 1.0, 1.0, 1.0, 1.0, 1.0, 1.0, 1.0, 1.0, 1.0, 1.0, 1.0, 1.0, 1.0, 1.0, 1.0, 1.0, 1.0, 1.0, 1.0, 1.0, 1.0, 1.0, 1.0, 1.0, 1.0, 1.0, 1.0, 1.0, 1.0, 1.0, 1.0, 1.0, 1.0, 1.0, 1.0, 1.0, 1.0, 1.0, 1.0, 1.0, 1.0, 1.0, 1.0, 1.0, 1.0, 1.0, 1.0, 1.0, 1.0, 1.0, 1.0, 1.0, 1.0, 1.0, 1.0, 1.0, 1.0, 1.0, 1.0, 1.0, 1.0, 1.0, 1.0, 1.0, 1.0, 1.0, 1.0, 1.0, 1.0, 1.0, 1.0, 1.0, 1.0, 1.0, 1.0, 1.0, 1.0, 1.0, 1.0, 1.0, 1.0, 1.0, 1.0, 1.0, 1.0, 1.0, 1.0, 1.0, 1.0, 1.0, 1.0, 1.0, 1.0, 1.0, 1.0, 1.0, 1.0, 1.0, 1.0, 1.0, 1.0, 1.0, 1.0, 1.0, 1.0, 1.0, 1.0, 1.0, 1.0, 1.0, 1.0, 1.0, 1.0, 1.0, 1.0, 1.0, 1.0, 1.0, 1.0, 1.0, 1.0, 1.0, 1.0, 1.0, 1.0, 1.0, 1.0, 1.0, 1.0, 1.0, 1.0, 1.0, 1.0, 1.0, 1.0, 1.0, 1.0, 1.0, 1.0, 1.0, 1.0, 1.0, 1.0, 1.0, 1.0, 1.0, 1.0, 1.0, 1.0, 1.0, 1.0, 1.0, 1.0, 1.0, 1.0, 1.0, 1.0, 1.0, 1.0, 1.0, 1.0, 1.0, 1.0, 1.0, 1.0, 1.0, 1.0, 1.0, 1.0, 1.0, 1.0, 1.0, 1.0, 1.0, 1.0, 1.0, 1.0, 1.0, 1.0, 1.0, 1.0, 1.0, 1.0, 1.0, 1.0, 1.0, 1.0, 1.0, 1.0, 1.0, 1.0, 1.0, 1.0, 1.0, 1.0, 1.0, 1.0, 1.0, 1.0, 1.0, 1.0, 1.0, 1.0, 1.0, 1.0, 1.0, 1.0, 1.0, 1.0, 1.0, 1.0, 1.0, 1.0, 1.0, 1.0, 1.0, 1.0, 1.0, 1.0, 1.0, 1.0, 1.0, 1.0, 1.0, 1.0, 1.0, 1.0, 1.0, 1.0, 1.0, 1.0, 1.0, 1.0, 1.0, 1.0, 1.0, 1.0, 1.0, 1.0, 1.0, 1.0, 1.0, 1.0, 1.0, 1.0, 1.0, 1.0, 1.0, 1.0, 1.0, 1.0, 1.0, 1.0, 1.0, 1.0, 1.0, 1.0, 1.0, 1.0, 1.0, 1.0, 1.0, 1.0, 1.0, 1.0, 1.0, 1.0, 1.0, 1.0, 1.0, 1.0, 1.0, 1.0, 1.0, 1.0, 1.0, 1.0, 1.0, 1.0, 1.0, 1.0, 1.0, 1.0, 1.0, 1.0, 1.0, 1.0, 1.0, 1.0, 1.0, 1.0, 1.0, 1.0, 1.0, 1.0, 1.0, 1.0, 1.0, 1.0, 1.0, 1.0, 1.0, 1.0, 1.0, 1.0, 1.0, 1.0, 1.0, 1.0, 1.0, 1.0, 1.0, 1.0, 1.0, 1.0, 1.0, 1.0, 1.0, 1.0, 1.0, 1.0, 1.0, 1.0, 1.0, 1.0, 1.0, 1.0, 1.0, 1.0, 1.0, 1.0, 1.0, 1.0, 1.0, 1.0, 1.0, 1.0, 1.0, 1.0, 1.0, 1.0, 1.0, 1.0, 1.0, 1.0, 1.0, 1.0, 1.0, 1.0, 1.0, 1.0, 1.0, 1.0, 1.0, 1.0, 1.0, 1.0, 1.0, 1.0, 1.0, 1.0, 1.0, 1.0, 1.0, 1.0, 1.0, 1.0, 1.0, 1.0, 1.0, 1.0, 1.0, 1.0, 1.0, 1.0, 1.0, 1.0, 1.0, 1.0, 1.0, 1.0, 1.0, 1.0, 1.0, 1.0, 1.0, 1.0, 1.0, 1.0, 1.0, 1.0, 1.0, 1.0, 1.0, 1.0, 1.0, 1.0, 1.0, 1.0, 1.0, 1.0, 1.0, 1.0, 1.0, 1.0, 1.0, 1.0, 1.0, 1.0, 1.0, 1.0, 1.0, 1.0, 1.0, 1.0, 1.0, 1.0, 1.0, 1.0, 1.0, 1.0, 1.0, 1.0, 1.0, 1.0, 1.0, 1.0, 1.0, 1.0, 1.0, 1.0, 1.0, 1.0, 1.0, 1.0, 1.0, 1.0, 1.0, 1.0, 1.0, 1.0, 1.0, 1.0, 1.0, 1.0, 1.0, 1.0, 1.0, 1.0, 1.0, 1.0, 1.0, 1.0, 1.0, 1.0, 1.0, 1.0, 1.0, 1.0, 1.0, 1.0, 1.0, 1.0, 1.0, 1.0, 1.0, 1.0, 1.0, 1.0, 1.0, 1.0, 1.0, 1.0, 1.0, 1.0, 1.0, 1.0, 1.0, 1.0, 1.0, 1.0, 1.0, 1.0, 1.0, 1.0, 1.0, 1.0, 1.0, 1.0, 1.0, 1.0, 1.0, 1.0, 1.0, 1.0, 1.0, 1.0, 1.0, 1.0, 1.0, 1.0, 1.0, 1.0, 1.0, 1.0, 1.0, 1.0, 1.0, 1.0, 1.0, 1.0, 1.0, 1.0, 1.0, 1.0, 1.0, 1.0, 1.0, 1.0, 1.0, 1.0, 1.0, 1.0, 1.0, 1.0, 1.0, 1.0, 1.0, 1.0, 1.0, 1.0, 1.0, 1.0, 1.0, 1.0, 1.0, 1.0, 1.0, 1.0, 1.0, 1.0, 1.0, 1.0, 1.0, 1.0, 1.0, 1.0, 1.0, 1.0, 1.0, 1.0, 1.0, 1.0, 1.0, 1.0, 1.0, 1.0, 1.0, 1.0, 1.0, 1.0, 1.0, 1.0, 1.0, 1.0, 1.0, 1.0, 1.0, 1.0, 1.0, 1.0, 1.0, 1.0, 1.0, 1.0, 1.0, 1.0, 1.0, 1.0, 1.0, 1.0, 1.0, 1.0, 1.0, 1.0, 1.0, 1.0, 1.0, 1.0, 1.0, 1.0, 1.0, 1.0, 1.0, 1.0, 1.0, 1.0, 1.0, 1.0, 1.0, 1.0, 1.0, 1.0, 1.0, 1.0, 1.0, 1.0, 1.0, 1.0, 1.0, 1.0, 1.0, 1.0, 1.0, 1.0, 1.0, 1.0, 1.0, 1.0, 1.0, 1.0, 1.0, 1.0, 1.0, 1.0, 1.0, 1.0, 1.0, 1.0, 1.0, 1.0, 1.0, 1.0, 1.0, 1.0, 1.0, 1.0, 1.0, 1.0, 1.0, 1.0, 1.0, 1.0, 1.0, 1.0, 1.0, 1.0, 1.0, 1.0, 1.0, 1.0, 1.0, 1.0, 1.0, 1.0, 1.0, 1.0, 1.0, 1.0, 1.0, 1.0, 1.0, 1.0, 1.0, 1.0, 1.0, 1.0, 1.0, 1.0, 1.0, 1.0, 1.0, 1.0, 1.0, 1.0, 1.0, 1.0, 1.0, 1.0, 1.0, 1.0, 1.0, 1.0, 1.0, 1.0, 1.0, 1.0, 1.0, 1.0, 1.0, 1.0, 1.0, 1.0, 1.0, 1.0, 1.0, 1.0, 1.0, 1.0, 1.0, 1.0, 1.0, 1.0, 1.0, 1.0, 1.0, 1.0, 1.0, 1.0, 1.0, 1.0, 1.0, 1.0, 1.0, 1.0, 1.0, 1.0, 1.0, 1.0, 1.0, 1.0, 1.0, 1.0, 1.0, 1.0, 1.0, 1.0, 1.0, 1.0, 1.0, 1.0, 1.0, 1.0, 1.0, 1.0, 1.0, 1.0, 1.0, 1.0, 1.0, 1.0, 1.0, 1.0, 1.0, 1.0, 1.0, 1.0, 1.0, 1.0, 1.0, 1.0, 1.0, 1.0, 1.0, 1.0, 1.0, 1.0, 1.0, 1.0, 1.0, 1.0, 1.0, 1.0, 1.0, 1.0, 1.0, 1.0, 1.0, 1.0, 1.0, 1.0, 1.0, 1.0, 1.0, 1.0, 1.0, 1.0, 1.0, 1.0, 1.0, 1.0, 1.0, 1.0, 1.0, 1.0, 1.0, 1.0, 1.0, 1.0, 1.0, 1.0, 1.0, 1.0, 1.0, 1.0, 1.0, 1.0, 1.0, 1.0, 1.0, 1.0, 1.0, 1.0, 1.0, 1.0, 1.0, 1.0, 1.0, 1.0, 1.0, 1.0, 1.0, 1.0, 1.0, 1.0, 1.0, 1.0, 1.0, 1.0, 1.0, 1.0, 1.0, 1.0, 1.0, 1.0, 1.0, 1.0, 1.0, 1.0, 1.0, 1.0, 1.0, 1.0, 1.0, 1.0, 1.0, 1.0, 1.0, 1.0, 1.0, 1.0, 1.0, 1.0, 1.0, 1.0, 1.0, 1.0, 1.0, 1.0, 1.0, 1.0, 1.0, 1.0, 1.0, 1.0, 1.0, 1.0, 1.0, 1.0, 1.0, 1.0, 1.0, 1.0, 1.0, 1.0, 1.0, 1.0, 1.0, 1.0, 1.0, 1.0, 1.0, 1.0, 1.0, 1.0, 1.0, 1.0, 1.0, 1.0, 1.0, 1.0, 1.0, 1.0, 1.0, 1.0, 1.0, 1.0, 1.0, 1.0, 1.0, 1.0, 1.0, 1.0, 1.0, 1.0, 1.0, 1.0, 1.0, 1.0, 1.0, 1.0, 1.0, 1.0, 1.0, 1.0, 1.0, 1.0, 1.0, 1.0, 1.0, 1.0, 1.0, 1.0, 1.0, 1.0, 1.0, 1.0, 1.0, 1.0, 1.0, 1.0, 1.0, 1.0, 1.0, 1.0, 1.0, 1.0, 1.0, 1.0, 1.0, 1.0, 1.0, 1.0, 1.0, 1.0, 1.0, 1.0, 1.0, 1.0, 1.0, 1.0, 1.0, 1.0, 1.0, 1.0, 1.0, 1.0, 1.0, 1.0, 1.0, 1.0, 1.0, 1.0, 1.0, 1.0, 1.0, 1.0, 1.0, 1.0, 1.0, 1.0, 1.0, 1.0, 1.0, 1.0, 1.0, 1.0, 1.0, 1.0, 1.0, 1.0, 1.0, 1.0, 1.0, 1.0, 1.0, 1.0, 1.0, 1.0, 1.0, 1.0, 1.0, 1.0, 1.0, 1.0, 1.0, 1.0, 1.0, 1.0, 1.0, 1.0, 1.0, 1.0, 1.0, 1.0, 1.0, 1.0, 1.0, 1.0, 1.0, 1.0, 1.0, 1.0, 1.0, 1.0, 1.0, 1.0, 1.0, 1.0, 1.0, 1.0, 1.0, 1.0, 1.0, 1.0, 1.0, 1.0, 1.0, 1.0, 1.0, 1.0, 1.0, 1.0, 1.0, 1.0, 1.0, 1.0, 1.0, 1.0, 1.0, 1.0, 1.0, 1.0, 1.0, 1.0, 1.0, 1.0, 1.0, 1.0, 1.0, 1.0, 1.0, 1.0, 1.0, 1.0, 1.0, 1.0, 1.0, 1.0, 1.0, 1.0, 1.0, 1.0, 1.0, 1.0, 1.0, 1.0, 1.0, 1.0, 1.0, 1.0, 1.0, 1.0, 1.0, 1.0, 1.0, 1.0, 1.0, 1.0, 1.0, 1.0, 1.0, 1.0, 1.0, 1.0, 1.0, 1.0, 1.0, 1.0, 1.0, 1.0, 1.0, 1.0, 1.0, 1.0, 1.0, 1.0, 1.0, 1.0, 1.0, 1.0, 1.0, 1.0, 1.0, 1.0, 1.0, 1.0, 1.0, 1.0, 1.0, 1.0, 1.0, 1.0, 1.0, 1.0, 1.0, 1.0, 1.0, 1.0, 1.0, 1.0, 1.0, 1.0, 1.0, 1.0, 1.0, 1.0, 1.0, 1.0, 1.0, 1.0, 1.0, 1.0, 1.0, 1.0, 1.0, 1.0, 1.0, 1.0, 1.0, 1.0, 1.0, 1.0, 1.0, 1.0, 1.0, 1.0, 1.0, 1.0, 1.0, 1.0, 1.0, 1.0, 1.0, 1.0, 1.0, 1.0, 1.0, 1.0, 1.0, 1.0, 1.0, 1.0, 1.0, 1.0, 1.0, 1.0, 1.0, 1.0, 1.0, 1.0, 1.0, 1.0, 1.0, 1.0, 1.0, 1.0, 1.0, 1.0, 1.0, 1.0, 1.0, 1.0, 1.0, 1.0, 1.0, 1.0, 1.0, 1.0, 1.0, 1.0, 1.0, 1.0, 1.0, 1.0, 1.0, 1.0, 1.0, 1.0, 1.0, 1.0, 1.0, 1.0, 1.0, 1.0, 1.0, 1.0, 1.0, 1.0, 1.0, 1.0, 1.0, 1.0, 1.0, 1.0, 1.0, 1.0, 1.0, 1.0, 1.0, 1.0, 1.0, 1.0, 1.0, 1.0, 1.0, 1.0, 1.0, 1.0, 1.0, 1.0, 1.0, 1.0, 1.0, 1.0, 1.0, 1.0, 1.0, 1.0, 1.0, 1.0, 1.0, 1.0, 1.0, 1.0, 1.0, 1.0, 1.0, 1.0, 1.0, 1.0, 1.0, 1.0, 1.0, 1.0, 1.0, 1.0, 1.0, 1.0, 1.0, 1.0, 1.0, 1.0, 1.0, 1.0, 1.0, 1.0, 1.0, 1.0, 1.0, 1.0, 1.0, 1.0, 1.0, 1.0, 1.0, 1.0, 1.0, 1.0, 1.0, 1.0, 1.0, 1.0, 1.0, 1.0, 1.0, 1.0, 1.0, 1.0, 1.0, 1.0, 1.0, 1.0, 1.0, 1.0, 1.0, 1.0, 1.0, 1.0, 1.0, 1.0, 1.0, 1.0, 1.0, 1.0, 1.0, 1.0, 1.0, 1.0, 1.0, 1.0, 1.0, 1.0, 1.0, 1.0, 1.0, 1.0, 1.0, 1.0, 1.0, 1.0, 1.0, 1.0, 1.0, 1.0, 1.0, 1.0, 1.0, 1.0, 1.0, 1.0, 1.0, 1.0, 1.0, 1.0, 1.0, 1.0, 1.0, 1.0, 1.0, 1.0, 1.0, 1.0, 1.0, 1.0, 1.0, 1.0, 1.0, 1.0, 1.0, 1.0, 1.0, 1.0, 1.0, 1.0, 1.0, 1.0, 1.0, 1.0, 1.0, 1.0, 1.0, 1.0, 1.0, 1.0, 1.0, 1.0, 1.0, 1.0, 1.0, 1.0, 1.0, 1.0, 1.0, 1.0, 1.0, 1.0, 1.0, 1.0, 1.0, 1.0, 1.0, 1.0, 1.0, 1.0, 1.0, 1.0, 1.0, 1.0, 1.0, 1.0, 1.0, 1.0, 1.0, 1.0, 1.0, 1.0, 1.0, 1.0, 1.0, 1.0, 1.0, 1.0, 1.0, 1.0, 1.0, 1.0, 1.0, 1.0, 1.0, 1.0, 1.0, 1.0, 1.0, 1.0, 1.0, 1.0, 1.0, 1.0, 1.0, 1.0, 1.0, 1.0, 1.0, 1.0, 1.0, 1.0, 1.0, 1.0, 1.0, 1.0, 1.0, 1.0, 1.0, 1.0, 1.0, 1.0, 1.0, 1.0, 1.0, 1.0, 1.0, 1.0, 1.0, 1.0, 1.0, 1.0, 1.0, 1.0, 1.0, 1.0, 1.0, 1.0, 1.0, 1.0, 1.0, 1.0, 1.0, 1.0, 1.0, 1.0, 1.0, 1.0, 1.0, 1.0, 1.0, 1.0, 1.0, 1.0, 1.0, 1.0, 1.0, 1.0, 1.0, 1.0, 1.0, 1.0, 1.0, 1.0, 1.0, 1.0, 1.0, 1.0, 1.0, 1.0, 1.0, 1.0, 1.0, 1.0, 1.0, 1.0, 1.0, 1.0, 1.0, 1.0, 1.0, 1.0, 1.0, 1.0, 1.0, 1.0, 1.0, 1.0, 1.0, 1.0, 1.0, 1.0, 1.0, 1.0, 1.0, 1.0, 1.0, 1.0, 1.0, 1.0, 1.0, 1.0, 1.0, 1.0, 1.0, 1.0, 1.0, 1.0, 1.0, 1.0, 1.0, 1.0, 1.0, 1.0, 1.0, 1.0, 1.0, 1.0, 1.0, 1.0, 1.0, 1.0, 1.0, 1.0, 1.0, 1.0, 1.0, 1.0, 1.0, 1.0, 1.0, 1.0, 1.0, 1.0, 1.0, 1.0, 1.0, 1.0, 1.0, 1.0, 1.0, 1.0, 1.0, 1.0, 1.0, 1.0, 1.0, 1.0, 1.0, 1.0, 1.0, 1.0, 1.0, 1.0, 1.0, 1.0, 1.0, 1.0, 1.0, 1.0, 1.0, 1.0, 1.0, 1.0, 1.0, 1.0, 1.0, 1.0, 1.0, 1.0, 1.0, 1.0, 1.0, 1.0, 1.0, 1.0, 1.0, 1.0, 1.0, 1.0, 1.0, 1.0, 1.0, 1.0, 1.0, 1.0, 1.0, 1.0, 1.0, 1.0, 1.0, 1.0, 1.0, 1.0, 1.0, 1.0, 1.0, 1.0, 1.0, 1.0, 1.0, 1.0, 1.0, 1.0, 1.0, 1.0, 1.0, 1.0, 1.0, 1.0, 1.0, 1.0, 1.0, 1.0, 1.0, 1.0, 1.0, 1.0, 1.0, 1.0, 1.0, 1.0, 1.0, 1.0, 1.0, 1.0, 1.0, 1.0, 1.0, 1.0, 1.0, 1.0, 1.0, 1.0, 1.0, 1.0, 1.0, 1.0, 1.0, 1.0, 1.0, 1.0, 1.0, 1.0, 1.0, 1.0, 1.0, 1.0, 1.0, 1.0, 1.0, 1.0, 1.0, 1.0, 1.0, 1.0, 1.0, 1.0, 1.0, 1.0, 1.0, 1.0, 1.0, 1.0, 1.0, 1.0, 1.0, 1.0, 1.0, 1.0, 1.0, 1.0, 1.0, 1.0, 1.0, 1.0, 1.0, 1.0, 1.0, 1.0, 1.0, 1.0, 1.0, 1.0, 1.0, 1.0, 1.0, 1.0, 1.0, 1.0, 1.0, 1.0, 1.0, 1.0, 1.0, 1.0, 1.0, 1.0, 1.0, 1.0, 1.0, 1.0, 1.0, 1.0, 1.0, 1.0, 1.0, 1.0, 1.0, 1.0, 1.0, 1.0, 1.0, 1.0, 1.0, 1.0, 1.0, 1.0, 1.0, 1.0, 1.0, 1.0, 1.0, 1.0, 1.0, 1.0, 1.0, 1.0, 1.0, 1.0, 1.0, 1.0, 1.0, 1.0, 1.0, 1.0, 1.0, 1.0, 1.0, 1.0, 1.0, 1.0, 1.0, 1.0, 1.0, 1.0, 1.0, 1.0, 1.0, 1.0, 1.0, 1.0, 1.0, 1.0, 1.0, 1.0, 1.0, 1.0, 1.0, 1.0, 1.0, 1.0, 1.0, 1.0, 1.0, 1.0, 1.0, 1.0, 1.0, 1.0, 1.0, 1.0, 1.0, 1.0, 1.0, 1.0, 1.0, 1.0, 1.0, 1.0, 1.0, 1.0, 1.0, 1.0, 1.0, 1.0, 1.0, 1.0, 1.0, 1.0, 1.0, 1.0, 1.0, 1.0, 1.0, 1.0, 1.0, 1.0, 1.0, 1.0, 1.0, 1.0, 1.0, 1.0, 1.0, 1.0, 1.0, 1.0, 1.0, 1.0, 1.0, 1.0, 1.0, 1.0, 1.0, 1.0, 1.0, 1.0, 1.0, 1.0, 1.0, 1.0, 1.0, 1.0, 1.0, 1.0, 1.0, 1.0, 1.0, 1.0, 1.0, 1.0, 1.0, 1.0, 1.0, 1.0, 1.0, 1.0, 1.0, 1.0, 1.0, 1.0, 1.0, 1.0, 1.0, 1.0, 1.0, 1.0, 1.0, 1.0, 1.0, 1.0, 1.0, 1.0, 1.0, 1.0, 1.0, 1.0, 1.0, 1.0, 1.0, 1.0, 1.0, 1.0, 1.0, 1.0, 1.0, 1.0, 1.0, 1.0, 1.0, 1.0, 1.0, 1.0, 1.0, 1.0, 1.0, 1.0, 1.0, 1.0, 1.0, 1.0, 1.0, 1.0, 1.0, 1.0, 1.0, 1.0, 1.0, 1.0, 1.0, 1.0, 1.0, 1.0, 1.0, 1.0, 1.0, 1.0, 1.0, 1.0, 1.0, 1.0, 1.0, 1.0, 1.0, 1.0, 1.0, 1.0, 1.0, 1.0, 1.0, 1.0, 1.0, 1.0, 1.0, 1.0, 1.0, 1.0, 1.0, 1.0, 1.0, 1.0, 1.0, 1.0, 1.0, 1.0, 1.0, 1.0, 1.0, 1.0, 1.0, 1.0, 1.0, 1.0, 1.0, 1.0, 1.0, 1.0, 1.0, 1.0, 1.0, 1.0, 1.0, 1.0, 1.0, 1.0, 1.0, 1.0, 1.0, 1.0, 1.0, 1.0, 1.0, 1.0, 1.0, 1.0, 1.0, 1.0, 1.0, 1.0, 1.0, 1.0, 1.0, 1.0, 1.0, 1.0, 1.0, 1.0, 1.0, 1.0, 1.0, 1.0, 1.0, 1.0, 1.0, 1.0, 1.0, 1.0, 1.0, 1.0, 1.0, 1.0, 1.0, 1.0, 1.0, 1.0, 1.0, 1.0, 1.0, 1.0, 1.0, 1.0, 1.0, 1.0, 1.0, 1.0, 1.0, 1.0, 1.0, 1.0, 1.0, 1.0, 1.0, 1.0, 1.0, 1.0, 1.0, 1.0, 1.0, 1.0, 1.0, 1.0, 1.0, 1.0, 1.0, 1.0, 1.0, 1.0, 1.0, 1.0, 1.0, 1.0, 1.0, 1.0, 1.0, 1.0, 1.0, 1.0, 1.0, 1.0, 1.0, 1.0, 1.0, 1.0, 1.0, 1.0, 1.0, 1.0, 1.0, 1.0, 1.0, 1.0, 1.0, 1.0, 1.0, 1.0, 1.0, 1.0, 1.0, 1.0, 1.0, 1.0, 1.0, 1.0, 1.0, 1.0, 1.0, 1.0, 1.0, 1.0, 1.0, 1.0, 1.0, 1.0, 1.0, 1.0, 1.0, 1.0, 1.0, 1.0, 1.0, 1.0, 1.0, 1.0, 1.0, 1.0, 1.0, 1.0, 1.0, 1.0, 1.0, 1.0, 1.0, 1.0, 1.0, 1.0, 1.0, 1.0, 1.0, 1.0, 1.0, 1.0, 1.0, 1.0, 1.0, 1.0, 1.0, 1.0, 1.0, 1.0, 1.0, 1.0, 1.0, 1.0, 1.0, 1.0, 1.0, 1.0, 1.0, 1.0, 1.0, 1.0, 1.0, 1.0, 1.0, 1.0, 1.0, 1.0, 1.0, 1.0, 1.0, 1.0, 1.0, 1.0, 1.0, 1.0, 1.0, 1.0, 1.0, 1.0, 1.0, 1.0, 1.0, 1.0, 1.0, 1.0, 1.0, 1.0, 1.0, 1.0, 1.0, 1.0, 1.0, 1.0, 1.0, 1.0, 1.0, 1.0, 1.0, 1.0, 1.0, 1.0, 1.0, 1.0, 1.0, 1.0, 1.0, 1.0, 1.0, 1.0, 1.0, 1.0, 1.0, 1.0, 1.0, 1.0, 1.0, 1.0, 1.0, 1.0, 1.0, 1.0, 1.0, 1.0, 1.0, 1.0, 1.0, 1.0, 1.0, 1.0, 1.0, 1.0, 1.0, 1.0, 1.0, 1.0, 1.0, 1.0, 1.0, 1.0, 1.0, 1.0, 1.0, 1.0, 1.0, 1.0, 1.0, 1.0, 1.0, 1.0, 1.0, 1.0, 1.0, 1.0, 1.0, 1.0, 1.0, 1.0, 1.0, 1.0, 1.0, 1.0, 1.0, 1.0, 1.0, 1.0, 1.0, 1.0, 1.0, 1.0, 1.0, 1.0, 1.0, 1.0, 1.0, 1.0, 1.0, 1.0, 1.0, 1.0, 1.0, 1.0, 1.0, 1.0, 1.0, 1.0, 1.0, 1.0, 1.0, 1.0, 1.0, 1.0, 1.0, 1.0, 1.0, 1.0, 1.0, 1.0, 1.0, 1.0, 1.0, 1.0, 1.0, 1.0, 1.0, 1.0, 1.0, 1.0, 1.0, 1.0, 1.0, 1.0, 1.0, 1.0, 1.0, 1.0, 1.0, 1.0, 1.0, 1.0, 1.0, 1.0, 1.0, 1.0, 1.0, 1.0, 1.0, 1.0, 1.0, 1.0, 1.0, 1.0, 1.0, 1.0, 1.0, 1.0, 1.0, 1.0, 1.0, 1.0, 1.0, 1.0, 1.0, 1.0, 1.0, 1.0, 1.0, 1.0, 1.0, 1.0, 1.0, 1.0, 1.0, 1.0, 1.0, 1.0, 1.0, 1.0, 1.0, 1.0, 1.0, 1.0, 1.0, 1.0, 1.0, 1.0, 1.0, 1.0, 1.0, 1.0, 1.0, 1.0, 1.0, 1.0, 1.0, 1.0, 1.0, 1.0, 1.0, 1.0, 1.0, 1.0, 1.0, 1.0, 1.0, 1.0, 1.0, 1.0, 1.0, 1.0, 1.0, 1.0, 1.0, 1.0, 1.0, 1.0, 1.0, 1.0, 1.0, 1.0, 1.0, 1.0, 1.0, 1.0, 1.0, 1.0, 1.0, 1.0, 1.0, 1.0, 1.0, 1.0, 1.0, 1.0, 1.0, 1.0, 1.0, 1.0, 1.0, 1.0, 1.0, 1.0, 1.0, 1.0, 1.0, 1.0, 1.0, 1.0, 1.0, 1.0, 1.0, 1.0, 1.0, 1.0, 1.0, 1.0, 1.0, 1.0, 1.0, 1.0, 1.0, 1.0, 1.0, 1.0, 1.0, 1.0, 1.0, 1.0, 1.0, 1.0, 1.0, 1.0, 1.0, 1.0, 1.0, 1.0, 1.0, 1.0, 1.0, 1.0, 1.0, 1.0, 1.0, 1.0, 1.0, 1.0, 1.0, 1.0, 1.0, 1.0, 1.0, 1.0, 1.0, 1.0, 1.0, 1.0, 1.0, 1.0, 1.0, 1.0, 1.0, 1.0, 1.0, 1.0, 1.0, 1.0, 1.0, 1.0, 1.0, 1.0, 1.0, 1.0, 1.0, 1.0, 1.0, 1.0, 1.0, 1.0, 1.0, 1.0, 1.0, 1.0, 1.0, 1.0, 1.0, 1.0, 1.0, 1.0, 1.0, 1.0, 1.0, 1.0, 1.0, 1.0, 1.0, 1.0, 1.0, 1.0, 1.0, 1.0, 1.0, 1.0, 1.0, 1.0, 1.0, 1.0, 1.0, 1.0, 1.0, 1.0, 1.0, 1.0, 1.0, 1.0, 1.0, 1.0, 1.0, 1.0, 1.0, 1.0, 1.0, 1.0, 1.0, 1.0, 1.0, 1.0, 1.0, 1.0, 1.0, 1.0, 1.0, 1.0, 1.0, 1.0, 1.0, 1.0, 1.0, 1.0, 1.0, 1.0, 1.0, 1.0, 1.0, 1.0, 1.0, 1.0, 1.0, 1.0, 1.0, 1.0, 1.0, 1.0, 1.0, 1.0, 1.0, 1.0, 1.0, 1.0, 1.0, 1.0, 1.0, 1.0, 1.0, 1.0, 1.0, 1.0, 1.0, 1.0, 1.0, 1.0, 1.0, 1.0, 1.0, 1.0, 1.0, 1.0, 1.0, 1.0, 1.0, 1.0, 1.0, 1.0, 1.0, 1.0, 1.0, 1.0, 1.0, 1.0, 1.0, 1.0, 1.0, 1.0, 1.0, 1.0, 1.0, 1.0, 1.0, 1.0, 1.0, 1.0, 1.0, 1.0, 1.0, 1.0, 1.0, 1.0, 1.0, 1.0, 1.0, 1.0, 1.0, 1.0, 1.0, 1.0, 1.0, 1.0, 1.0, 1.0, 1.0, 1.0, 1.0, 1.0, 1.0, 1.0, 1.0, 1.0, 1.0, 1.0, 1.0, 1.0, 1.0, 1.0, 1.0, 1.0, 1.0, 1.0, 1.0, 1.0, 1.0, 1.0, 1.0, 1.0, 1.0, 1.0, 1.0, 1.0, 1.0, 1.0, 1.0, 1.0, 1.0, 1.0, 1.0, 1.0, 1.0, 1.0, 1.0, 1.0, 1.0, 1.0, 1.0, 1.0, 1.0, 1.0, 1.0, 1.0, 1.0, 1.0, 1.0, 1.0, 1.0, 1.0, 1.0, 1.0, 1.0, 1.0, 1.0, 1.0, 1.0, 1.0, 1.0, 1.0, 1.0, 1.0, 1.0, 1.0, 1.0, 1.0, 1.0, 1.0, 1.0, 1.0, 1.0, 1.0, 1.0, 1.0, 1.0, 1.0, 1.0, 1.0, 1.0, 1.0, 1.0, 1.0, 1.0, 1.0, 1.0, 1.0, 1.0, 1.0, 1.0, 1.0, 1.0, 1.0, 1.0, 1.0, 1.0, 1.0, 1.0, 1.0, 1.0, 1.0, 1.0, 1.0, 1.0, 1.0, 1.0, 1.0, 1.0, 1.0, 1.0, 1.0, 1.0, 1.0, 1.0, 1.0, 1.0, 1.0, 1.0, 1.0, 1.0, 1.0, 1.0, 1.0, 1.0, 1.0, 1.0, 1.0, 1.0, 1.0, 1.0, 1.0, 1.0, 1.0, 1.0, 1.0, 1.0, 1.0, 1.0, 1.0, 1.0, 1.0, 1.0, 1.0, 1.0, 1.0, 1.0, 1.0, 1.0, 1.0, 1.0, 1.0, 1.0, 1.0, 1.0, 1.0, 1.0, 1.0, 1.0, 1.0, 1.0, 1.0, 1.0, 1.0, 1.0, 1.0, 1.0, 1.0, 1.0, 1.0, 1.0, 1.0, 1.0, 1.0, 1.0, 1.0, 1.0, 1.0, 1.0, 1.0, 1.0, 1.0, 1.0, 1.0, 1.0, 1.0, 1.0, 1.0, 1.0, 1.0, 1.0, 1.0, 1.0, 1.0, 1.0, 1.0, 1.0, 1.0, 1.0, 1.0, 1.0, 1.0, 1.0, 1.0, 1.0, 1.0, 1.0, 1.0, 1.0, 1.0, 1.0, 1.0, 1.0, 1.0, 1.0, 1.0, 1.0, 1.0, 1.0, 1.0, 1.0, 1.0, 1.0, 1.0, 1.0, 1.0, 1.0, 1.0, 1.0, 1.0, 1.0, 1.0, 1.0, 1.0, 1.0, 1.0, 1.0, 1.0, 1.0, 1.0, 1.0, 1.0, 1.0, 1.0, 1.0, 1.0, 1.0, 1.0, 1.0, 1.0, 1.0, 1.0, 1.0, 1.0, 1.0, 1.0, 1.0, 1.0, 1.0, 1.0, 1.0, 1.0, 1.0, 1.0, 1.0, 1.0, 1.0, 1.0, 1.0, 1.0, 1.0, 1.0, 1.0, 1.0, 1.0, 1.0, 1.0, 1.0, 1.0, 1.0, 1.0, 1.0, 1.0, 1.0, 1.0, 1.0, 1.0, 1.0, 1.0, 1.0, 1.0, 1.0, 1.0, 1.0, 1.0, 1.0, 1.0, 1.0, 1.0, 1.0, 1.0, 1.0, 1.0, 1.0, 1.0, 1.0, 1.0, 1.0, 1.0, 1.0, 1.0, 1.0, 1.0, 1.0, 1.0, 1.0, 1.0, 1.0, 1.0, 1.0, 1.0, 1.0, 1.0, 1.0, 1.0, 1.0, 1.0, 1.0, 1.0, 1.0, 1.0, 1.0, 1.0, 1.0, 1.0, 1.0, 1.0, 1.0, 1.0, 1.0, 1.0, 1.0, 1.0, 1.0, 1.0, 1.0, 1.0, 1.0, 1.0, 1.0, 1.0, 1.0, 1.0, 1.0, 1.0, 1.0, 1.0, 1.0, 1.0, 1.0, 1.0, 1.0, 1.0, 1.0, 1.0, 1.0, 1.0, 1.0, 1.0, 1.0, 1.0, 1.0, 1.0, 1.0, 1.0, 1.0, 1.0, 1.0, 1.0, 1.0, 1.0, 1.0, 1.0, 1.0, 1.0, 1.0, 1.0, 1.0, 1.0, 1.0, 1.0, 1.0, 1.0, 1.0, 1.0, 1.0, 1.0, 1.0, 1.0, 1.0, 1.0, 1.0, 1.0, 1.0, 1.0, 1.0, 1.0, 1.0, 1.0, 1.0, 1.0, 1.0, 1.0, 1.0, 1.0, 1.0, 1.0, 1.0, 1.0, 1.0, 1.0, 1.0, 1.0, 1.0, 1.0, 1.0, 1.0, 1.0, 1.0, 1.0, 1.0, 1.0, 1.0, 1.0, 1.0, 1.0, 1.0, 1.0, 1.0, 1.0, 1.0, 1.0, 1.0, 1.0, 1.0, 1.0, 1.0, 1.0, 1.0, 1.0, 1.0, 1.0, 1.0, 1.0, 1.0, 1.0, 1.0, 1.0, 1.0, 1.0, 1.0, 1.0, 1.0, 1.0, 1.0, 1.0, 1.0, 1.0, 1.0, 1.0, 1.0, 1.0, 1.0, 1.0, 1.0, 1.0, 1.0, 1.0, 1.0, 1.0, 1.0, 1.0, 1.0, 1.0, 1.0, 1.0, 1.0, 1.0, 1.0, 1.0, 1.0, 1.0, 1.0, 1.0, 1.0, 1.0, 1.0, 1.0, 1.0, 1.0, 1.0, 1.0, 1.0, 1.0, 1.0, 1.0, 1.0, 1.0, 1.0, 1.0, 1.0, 1.0, 1.0, 1.0, 1.0, 1.0, 1.0, 1.0, 1.0, 1.0, 1.0, 1.0, 1.0, 1.0, 1.0, 1.0, 1.0, 1.0, 1.0, 1.0, 1.0, 1.0, 1.0, 1.0, 1.0, 1.0, 1.0, 1.0, 1.0, 1.0, 1.0, 1.0, 1.0, 1.0, 1.0, 1.0, 1.0, 1.0, 1.0, 1.0, 1.0, 1.0, 1.0, 1.0, 1.0, 1.0, 1.0, 1.0, 1.0, 1.0, 1.0, 1.0, 1.0, 1.0, 1.0, 1.0, 1.0, 1.0, 1.0, 1.0, 1.0, 1.0, 1.0, 1.0, 1.0, 1.0, 1.0, 1.0, 1.0, 1.0, 1.0, 1.0, 1.0, 1.0, 1.0, 1.0, 1.0, 1.0, 1.0, 1.0, 1.0, 1.0, 1.0, 1.0, 1.0, 1.0, 1.0, 1.0, 1.0, 1.0, 1.0, 1.0, 1.0, 1.0, 1.0, 1.0, 1.0, 1.0, 1.0, 1.0, 1.0, 1.0, 1.0, 1.0, 1.0, 1.0, 1.0, 1.0, 1.0, 1.0, 1.0, 1.0, 1.0, 1.0, 1.0, 1.0, 1.0, 1.0, 1.0, 1.0, 1.0, 1.0, 1.0, 1.0, 1.0, 1.0, 1.0, 1.0, 1.0, 1.0, 1.0, 1.0, 1.0, 1.0, 1.0, 1.0, 1.0, 1.0, 1.0, 1.0, 1.0, 1.0, 1.0, 1.0, 1.0, 1.0, 1.0, 1.0, 1.0, 1.0, 1.0, 1.0, 1.0, 1.0, 1.0, 1.0, 1.0, 1.0, 1.0, 1.0, 1.0, 1.0, 1.0, 1.0, 1.0, 1.0, 1.0, 1.0, 1.0, 1.0, 1.0, 1.0, 1.0, 1.0, 1.0, 1.0, 1.0, 1.0, 1.0, 1.0, 1.0, 1.0, 1.0, 1.0, 1.0, 1.0, 1.0, 1.0, 1.0, 1.0, 1.0, 1.0, 1.0, 1.0, 1.0, 1.0, 1.0, 1.0, 1.0, 1.0, 1.0, 1.0, 1.0, 1.0])
me_cube_026.use_remesh_preserve_volume = False
me_cube_026.use_remesh_preserve_attributes = False
me_cube_026.use_mirror_vertex_groups = False
me_cube_026.update()
me_cube_023 = bpy.data.meshes.new('Cube.023')
me_cube_023.from_pydata([(-0.4587, 0.02596, -0.8643), (-0.4587, -0.02474, -0.8643), (-0.2191, -0.02474, -0.2773), (-0.7901, -0.02474, -0.2843), (-0.2191, 0.02596, -0.2773), (-0.7901, 0.02596, -0.2843), (-0.7569, -0.03158, -0.3033), (-0.4616, -0.03158, -0.8201), (-0.2481, -0.03158, -0.2971), (-0.7569, 0.0328, -0.3033), (-0.2481, 0.0328, -0.2971), (-0.4616, 0.0328, -0.8201)], [], [(6, 7, 8), (9, 10, 11), (3, 1, 7, 6), (1, 2, 8, 7), (2, 3, 6, 8), (5, 4, 10, 9), (4, 0, 11, 10), (0, 5, 9, 11), (3, 5, 0, 1), (1, 0, 4, 2), (2, 4, 5, 3)])
me_cube_023.use_remesh_preserve_volume = False
me_cube_023.use_remesh_preserve_attributes = False
me_cube_023.use_mirror_vertex_groups = False
me_cube_023.update()
me_cube_022 = bpy.data.meshes.new('Cube.022')
me_cube_022.from_pydata([(-0.4587, 0.02596, -0.8643), (-0.02526, 0.02596, -0.6447), (0.3455, 0.02596, -0.4568), (0.175, 0.02596, 0.02268), (0.175, -0.02474, 0.02268), (0.3455, -0.02474, -0.4568), (-0.02526, -0.02474, -0.6447), (-0.4587, -0.02474, -0.8643), (-0.2191, -0.02474, -0.2773), (-0.2191, 0.02596, -0.2773), (-0.2031, -0.03158, -0.2895), (-0.4211, -0.03158, -0.8235), (-0.03403, -0.03158, -0.6274), (0.3215, -0.03158, -0.4472), (0.1656, -0.03158, -0.008865), (-0.2031, 0.0328, -0.2895), (0.1656, 0.0328, -0.008865), (0.3215, 0.0328, -0.4472), (-0.03403, 0.0328, -0.6274), (-0.4211, 0.0328, -0.8235)], [], [(10, 11, 12, 13, 14), (15, 16, 17, 18, 19), (8, 7, 11, 10), (7, 6, 12, 11), (6, 5, 13, 12), (5, 4, 14, 13), (4, 8, 10, 14), (9, 3, 16, 15), (3, 2, 17, 16), (2, 1, 18, 17), (1, 0, 19, 18), (0, 9, 15, 19), (0, 7, 8, 9), (9, 8, 4, 3), (3, 4, 5, 2), (2, 5, 6, 1), (1, 6, 7, 0)])
me_cube_022.use_remesh_preserve_volume = False
me_cube_022.use_remesh_preserve_attributes = False
me_cube_022.use_mirror_vertex_groups = False
me_cube_022.update()
me_cube_021 = bpy.data.meshes.new('Cube.021')
me_cube_021.from_pydata([(1.0, 0.02596, -0.7324), (1.0, -0.02474, -0.9114), (1.0, 0.02596, -0.9114), (1.0, -0.02474, -0.7324), (0.9021, -0.02474, -0.746), (0.9021, 0.02596, -0.746), (0.9806, -0.03158, -0.7547), (0.9337, -0.03158, -0.7612), (0.9806, -0.03158, -0.8404), (0.9806, 0.0328, -0.7547), (0.9806, 0.0328, -0.8404), (0.9337, 0.0328, -0.7612)], [], [(6, 7, 8), (9, 10, 11), (1, 2, 0, 3), (3, 4, 7, 6), (4, 1, 8, 7), (1, 3, 6, 8), (0, 2, 10, 9), (2, 5, 11, 10), (5, 0, 9, 11), (2, 1, 4, 5), (5, 4, 3, 0)])
me_cube_021.use_remesh_preserve_volume = False
me_cube_021.use_remesh_preserve_attributes = False
me_cube_021.use_mirror_vertex_groups = False
me_cube_021.update()
me_cube_020 = bpy.data.meshes.new('Cube.020')
me_cube_020.from_pydata([(1.0, -0.03158, -1.0), (1.0, 0.03219, -1.0), (-0.02526, 0.02596, -0.6447), (1.0, -0.02474, -0.9114), (0.3455, 0.02596, -0.4568), (0.2827, 0.02596, -1.0), (1.0, 0.02596, -0.9114), (0.2827, -0.02474, -1.0), (0.3455, -0.02474, -0.4568), (-0.02526, -0.02474, -0.6447), (0.9021, -0.02474, -0.746), (0.9021, 0.02596, -0.746), (0.9806, 0.0322, -0.9806), (0.2916, 0.03281, -0.9806), (0.005701, 0.03279, -0.6508), (0.3454, 0.03278, -0.4786), (0.8882, 0.03279, -0.7606), (0.9806, 0.03279, -0.9167), (0.9806, -0.03158, -0.9806), (0.9806, -0.03158, -0.9167), (0.8882, -0.03158, -0.7606), (0.3454, -0.03158, -0.4786), (0.005701, -0.03158, -0.6508), (0.2916, -0.03158, -0.9806)], [], [(12, 13, 14, 15, 16, 17), (18, 19, 20, 21, 22, 23), (7, 5, 1, 0), (0, 1, 6, 3), (1, 5, 13, 12), (5, 2, 14, 13), (2, 4, 15, 14), (4, 11, 16, 15), (11, 6, 17, 16), (6, 1, 12, 17), (0, 3, 19, 18), (3, 10, 20, 19), (10, 8, 21, 20), (8, 9, 22, 21), (9, 7, 23, 22), (7, 0, 18, 23), (2, 9, 8, 4), (4, 8, 10, 11), (11, 10, 3, 6), (9, 2, 5, 7)])
me_cube_020.use_remesh_preserve_volume = False
me_cube_020.use_remesh_preserve_attributes = False
me_cube_020.use_mirror_vertex_groups = False
me_cube_020.update()
me_cube_019 = bpy.data.meshes.new('Cube.019')
me_cube_019.from_pydata([(-0.4587, 0.02596, -0.8643), (-0.02526, 0.02596, -0.6447), (0.2827, 0.02596, -1.0), (-0.7807, -0.02474, -1.0), (0.2827, -0.02474, -1.0), (-0.02526, -0.02474, -0.6447), (-0.4587, -0.02474, -0.8643), (-0.7807, 0.02596, -1.0), (0.2402, -0.03158, -0.9806), (-0.03, -0.03158, -0.6689), (-0.4505, -0.03158, -0.8819), (-0.6846, -0.03158, -0.9806), (0.2402, 0.0328, -0.9806), (-0.6846, 0.0328, -0.9806), (-0.4505, 0.0328, -0.8819), (-0.03, 0.0328, -0.6689)], [], [(8, 9, 10, 11), (12, 13, 14, 15), (3, 7, 2, 4), (4, 5, 9, 8), (5, 6, 10, 9), (6, 3, 11, 10), (3, 4, 8, 11), (2, 7, 13, 12), (7, 0, 14, 13), (0, 1, 15, 14), (1, 2, 12, 15), (7, 3, 6, 0), (0, 6, 5, 1), (1, 5, 4, 2)])
me_cube_019.use_remesh_preserve_volume = False
me_cube_019.use_remesh_preserve_attributes = False
me_cube_019.use_mirror_vertex_groups = False
me_cube_019.update()
me_cube_018 = bpy.data.meshes.new('Cube.018')
me_cube_018.from_pydata([(-1.0, -0.03158, -1.0), (-1.0, 0.0328, -1.0), (-1.0, -0.02474, -0.94), (-0.4587, 0.02596, -0.8643), (-1.0, 0.02596, -0.94), (-0.7807, -0.02474, -1.0), (-0.4587, -0.02474, -0.8643), (-0.7807, 0.02596, -1.0), (-0.9806, -0.03158, -0.9569), (-0.9806, -0.03158, -0.9806), (-0.7846, -0.03158, -0.9806), (-0.6032, -0.03158, -0.9041), (-0.7846, 0.0328, -0.9806), (-0.9806, 0.0328, -0.9806), (-0.9806, 0.0328, -0.9569), (-0.6032, 0.0328, -0.9041)], [], [(8, 9, 10, 11), (12, 13, 14, 15), (2, 4, 1, 0), (0, 1, 7, 5), (2, 0, 9, 8), (0, 5, 10, 9), (5, 6, 11, 10), (6, 2, 8, 11), (7, 1, 13, 12), (1, 4, 14, 13), (4, 3, 15, 14), (3, 7, 12, 15), (4, 2, 6, 3), (3, 6, 5, 7)])
me_cube_018.use_remesh_preserve_volume = False
me_cube_018.use_remesh_preserve_attributes = False
me_cube_018.use_mirror_vertex_groups = False
me_cube_018.update()
me_cube_017 = bpy.data.meshes.new('Cube.017')
me_cube_017.from_pydata([(-1.0, -0.02474, -0.94), (-0.4587, 0.02596, -0.8643), (-1.0, 0.02596, -0.94), (-0.4587, -0.02474, -0.8643), (-1.0, -0.02474, -0.3382), (-0.7901, -0.02474, -0.2843), (-1.0, 0.02596, -0.3382), (-0.7901, 0.02596, -0.2843), (-0.9806, 0.0328, -0.9177), (-0.9806, 0.0328, -0.3532), (-0.7996, 0.0328, -0.3068), (-0.4898, 0.0328, -0.8491), (-0.9806, -0.03158, -0.9177), (-0.4898, -0.03158, -0.8491), (-0.7996, -0.03158, -0.3068), (-0.9806, -0.03158, -0.3532)], [], [(8, 9, 10, 11), (12, 13, 14, 15), (4, 6, 2, 0), (2, 6, 9, 8), (6, 7, 10, 9), (7, 1, 11, 10), (1, 2, 8, 11), (0, 3, 13, 12), (3, 5, 14, 13), (5, 4, 15, 14), (4, 0, 12, 15), (6, 4, 5, 7), (7, 5, 3, 1), (1, 3, 0, 2)])
me_cube_017.use_remesh_preserve_volume = False
me_cube_017.use_remesh_preserve_attributes = False
me_cube_017.use_mirror_vertex_groups = False
me_cube_017.update()
me_cube_016 = bpy.data.meshes.new('Cube.016')
me_cube_016.from_pydata([(-1.0, -0.02474, -0.2194), (-1.0, -0.02474, -0.3382), (-0.7901, -0.02474, -0.2843), (-1.0, 0.02596, -0.2194), (-1.0, 0.02596, -0.3382), (-0.7901, 0.02596, -0.2843), (-0.9806, -0.03158, -0.3132), (-0.8614, -0.03158, -0.2826), (-0.9806, -0.03158, -0.2457), (-0.9806, 0.0328, -0.3132), (-0.9806, 0.0328, -0.2457), (-0.8614, 0.0328, -0.2826)], [], [(6, 7, 8), (9, 10, 11), (0, 3, 4, 1), (1, 2, 7, 6), (2, 0, 8, 7), (0, 1, 6, 8), (4, 3, 10, 9), (3, 5, 11, 10), (5, 4, 9, 11), (1, 4, 5, 2), (2, 5, 3, 0)])
me_cube_016.use_remesh_preserve_volume = False
me_cube_016.use_remesh_preserve_attributes = False
me_cube_016.use_mirror_vertex_groups = False
me_cube_016.update()
me_cube_015 = bpy.data.meshes.new('Cube.015')
me_cube_015.from_pydata([(-1.0, -0.02474, -0.2194), (-1.0, -0.02474, 0.273), (-0.8106, -0.02474, 0.3161), (-0.2191, -0.02474, -0.2773), (-0.7901, -0.02474, -0.2843), (-1.0, 0.02596, -0.2194), (-1.0, 0.02596, 0.273), (-0.8106, 0.02596, 0.3161), (-0.2191, 0.02596, -0.2773), (-0.7901, 0.02596, -0.2843), (-0.9806, -0.03158, -0.2051), (-0.7873, -0.03158, -0.2649), (-0.2653, -0.03158, -0.2584), (-0.8167, -0.03158, 0.2948), (-0.9806, -0.03158, 0.2575), (-0.9806, 0.0328, -0.2051), (-0.9806, 0.0328, 0.2575), (-0.8167, 0.0328, 0.2948), (-0.2653, 0.0328, -0.2584), (-0.7873, 0.0328, -0.2649)], [], [(10, 11, 12, 13, 14), (15, 16, 17, 18, 19), (1, 6, 5, 0), (0, 4, 11, 10), (4, 3, 12, 11), (3, 2, 13, 12), (2, 1, 14, 13), (1, 0, 10, 14), (5, 6, 16, 15), (6, 7, 17, 16), (7, 8, 18, 17), (8, 9, 19, 18), (9, 5, 15, 19), (0, 5, 9, 4), (4, 9, 8, 3), (3, 8, 7, 2), (2, 7, 6, 1)])
me_cube_015.use_remesh_preserve_volume = False
me_cube_015.use_remesh_preserve_attributes = False
me_cube_015.use_mirror_vertex_groups = False
me_cube_015.update()
me_cube_014 = bpy.data.meshes.new('Cube.014')
me_cube_014.from_pydata([(-1.0, -0.02474, 0.4889), (-1.0, -0.02474, 0.273), (-0.8106, -0.02474, 0.3161), (-0.926, -0.02474, 0.4567), (-1.0, 0.02596, 0.4889), (-1.0, 0.02596, 0.273), (-0.8106, 0.02596, 0.3161), (-0.926, 0.02596, 0.4567), (-0.9806, -0.03158, 0.2973), (-0.8455, -0.03158, 0.328), (-0.938, -0.03158, 0.4408), (-0.9806, -0.03158, 0.4593), (-0.9806, 0.0328, 0.2973), (-0.9806, 0.0328, 0.4593), (-0.938, 0.0328, 0.4408), (-0.8455, 0.0328, 0.328)], [], [(8, 9, 10, 11), (12, 13, 14, 15), (0, 4, 5, 1), (1, 2, 9, 8), (2, 3, 10, 9), (3, 0, 11, 10), (0, 1, 8, 11), (5, 4, 13, 12), (4, 7, 14, 13), (7, 6, 15, 14), (6, 5, 12, 15), (1, 5, 6, 2), (2, 6, 7, 3), (3, 7, 4, 0)])
me_cube_014.use_remesh_preserve_volume = False
me_cube_014.use_remesh_preserve_attributes = False
me_cube_014.use_mirror_vertex_groups = False
me_cube_014.update()
me_cube_013 = bpy.data.meshes.new('Cube.013')
me_cube_013.from_pydata([(-0.5305, -0.02474, 0.6341), (-0.8106, -0.02474, 0.3161), (-0.926, -0.02474, 0.4567), (-0.5305, 0.02596, 0.6341), (-0.8106, 0.02596, 0.3161), (-0.926, 0.02596, 0.4567), (-0.6043, -0.03158, 0.5797), (-0.8948, -0.03158, 0.4494), (-0.8101, -0.03158, 0.346), (-0.6043, 0.0328, 0.5797), (-0.8101, 0.0328, 0.346), (-0.8948, 0.0328, 0.4494)], [], [(6, 7, 8), (9, 10, 11), (0, 2, 7, 6), (2, 1, 8, 7), (1, 0, 6, 8), (3, 4, 10, 9), (4, 5, 11, 10), (5, 3, 9, 11), (0, 3, 5, 2), (2, 5, 4, 1), (1, 4, 3, 0)])
me_cube_013.use_remesh_preserve_volume = False
me_cube_013.use_remesh_preserve_attributes = False
me_cube_013.use_mirror_vertex_groups = False
me_cube_013.update()
me_cube_012 = bpy.data.meshes.new('Cube.012')
me_cube_012.from_pydata([(0.175, 0.02596, 0.02268), (0.06779, 0.02596, 0.324), (0.06779, -0.02474, 0.324), (0.175, -0.02474, 0.02268), (-0.2806, -0.02474, 0.6351), (-0.5305, -0.02474, 0.6341), (-0.8106, -0.02474, 0.3161), (-0.2191, -0.02474, -0.2773), (-0.2806, 0.02596, 0.6351), (-0.5305, 0.02596, 0.6341), (-0.8106, 0.02596, 0.3161), (-0.2191, 0.02596, -0.2773), (-0.784, -0.03158, 0.3169), (-0.2173, -0.03158, -0.2516), (0.1519, -0.03158, 0.02954), (0.05116, -0.03158, 0.3129), (-0.2879, -0.03158, 0.6157), (-0.5217, -0.03158, 0.6147), (-0.784, 0.0328, 0.3169), (-0.5217, 0.0328, 0.6147), (-0.2879, 0.0328, 0.6157), (0.05116, 0.0328, 0.3129), (0.1519, 0.0328, 0.02954), (-0.2173, 0.0328, -0.2516)], [], [(12, 13, 14, 15, 16, 17), (18, 19, 20, 21, 22, 23), (6, 7, 13, 12), (7, 3, 14, 13), (3, 2, 15, 14), (2, 4, 16, 15), (4, 5, 17, 16), (5, 6, 12, 17), (10, 9, 19, 18), (9, 8, 20, 19), (8, 1, 21, 20), (1, 0, 22, 21), (0, 11, 23, 22), (11, 10, 18, 23), (1, 2, 3, 0), (0, 3, 7, 11), (11, 7, 6, 10), (10, 6, 5, 9), (9, 5, 4, 8), (8, 4, 2, 1)])
me_cube_012.use_remesh_preserve_volume = False
me_cube_012.use_remesh_preserve_attributes = False
me_cube_012.use_mirror_vertex_groups = False
me_cube_012.update()
me_cube_011 = bpy.data.meshes.new('Cube.011')
me_cube_011.from_pydata([(-0.2806, -0.02474, 0.6351), (-0.6906, -0.02474, 0.7717), (-0.5305, -0.02474, 0.6341), (-0.2806, 0.02596, 0.6351), (-0.6906, 0.02596, 0.7717), (-0.5305, 0.02596, 0.6341), (-0.6031, -0.03158, 0.7221), (-0.5234, -0.03158, 0.6535), (-0.3988, -0.03158, 0.654), (-0.6031, 0.0328, 0.7221), (-0.3988, 0.0328, 0.654), (-0.5234, 0.0328, 0.6535)], [], [(6, 7, 8), (9, 10, 11), (1, 2, 7, 6), (2, 0, 8, 7), (0, 1, 6, 8), (4, 3, 10, 9), (3, 5, 11, 10), (5, 4, 9, 11), (3, 0, 2, 5), (5, 2, 1, 4), (4, 1, 0, 3)])
me_cube_011.use_remesh_preserve_volume = False
me_cube_011.use_remesh_preserve_attributes = False
me_cube_011.use_mirror_vertex_groups = False
me_cube_011.update()
me_cube_010 = bpy.data.meshes.new('Cube.010')
me_cube_010.from_pydata([(-1.0, -0.02474, 0.8033), (-1.0, 0.02596, 0.8033), (-0.6906, -0.02474, 0.7717), (-1.0, -0.02474, 0.4889), (-0.5305, -0.02474, 0.6341), (-0.926, -0.02474, 0.4567), (-0.6906, 0.02596, 0.7717), (-1.0, 0.02596, 0.4889), (-0.5305, 0.02596, 0.6341), (-0.926, 0.02596, 0.4567), (-0.9806, -0.03158, 0.5016), (-0.9261, -0.03158, 0.4779), (-0.5664, -0.03158, 0.6393), (-0.6986, -0.03158, 0.753), (-0.9806, -0.03158, 0.7818), (-0.9806, 0.0328, 0.5016), (-0.9806, 0.0328, 0.7818), (-0.6986, 0.0328, 0.753), (-0.5664, 0.0328, 0.6393), (-0.9261, 0.0328, 0.4779)], [], [(10, 11, 12, 13, 14), (15, 16, 17, 18, 19), (0, 1, 7, 3), (3, 5, 11, 10), (5, 4, 12, 11), (4, 2, 13, 12), (2, 0, 14, 13), (0, 3, 10, 14), (7, 1, 16, 15), (1, 6, 17, 16), (6, 8, 18, 17), (8, 9, 19, 18), (9, 7, 15, 19), (3, 7, 9, 5), (5, 9, 8, 4), (4, 8, 6, 2), (2, 6, 1, 0)])
me_cube_010.use_remesh_preserve_volume = False
me_cube_010.use_remesh_preserve_attributes = False
me_cube_010.use_mirror_vertex_groups = False
me_cube_010.update()
me_cube_009 = bpy.data.meshes.new('Cube.009')
me_cube_009.from_pydata([(-1.0, -0.03158, 1.0), (-1.0, 0.0328, 1.0), (-0.7948, -0.02474, 1.0), (-1.0, -0.02474, 0.8033), (-0.7948, 0.02596, 1.0), (-1.0, 0.02596, 0.8033), (-0.6906, -0.02474, 0.7717), (-0.6906, 0.02596, 0.7717), (-0.9806, -0.03158, 0.9806), (-0.9806, -0.03158, 0.8208), (-0.7223, -0.03158, 0.7944), (-0.8073, -0.03158, 0.9806), (-0.9806, 0.0328, 0.8208), (-0.9806, 0.0328, 0.9806), (-0.8073, 0.0328, 0.9806), (-0.7223, 0.0328, 0.7944)], [], [(8, 9, 10, 11), (12, 13, 14, 15), (2, 4, 1, 0), (0, 1, 5, 3), (0, 3, 9, 8), (3, 6, 10, 9), (6, 2, 11, 10), (2, 0, 8, 11), (5, 1, 13, 12), (1, 4, 14, 13), (4, 7, 15, 14), (7, 5, 12, 15), (3, 5, 7, 6), (6, 7, 4, 2)])
me_cube_009.use_remesh_preserve_volume = False
me_cube_009.use_remesh_preserve_attributes = False
me_cube_009.use_mirror_vertex_groups = False
me_cube_009.update()
me_cube_008 = bpy.data.meshes.new('Cube.008')
me_cube_008.from_pydata([(-0.7948, -0.02474, 1.0), (-0.7948, 0.02596, 1.0), (-0.2359, -0.02474, 1.0), (-0.2806, -0.02474, 0.6351), (-0.6906, -0.02474, 0.7717), (-0.2359, 0.02596, 1.0), (-0.2806, 0.02596, 0.6351), (-0.6906, 0.02596, 0.7717), (-0.7646, -0.03158, 0.9806), (-0.6764, -0.03158, 0.7874), (-0.297, -0.03158, 0.661), (-0.2579, -0.03158, 0.9806), (-0.7646, 0.0328, 0.9806), (-0.2579, 0.0328, 0.9806), (-0.297, 0.0328, 0.661), (-0.6764, 0.0328, 0.7874)], [], [(8, 9, 10, 11), (12, 13, 14, 15), (2, 5, 1, 0), (0, 4, 9, 8), (4, 3, 10, 9), (3, 2, 11, 10), (2, 0, 8, 11), (1, 5, 13, 12), (5, 6, 14, 13), (6, 7, 15, 14), (7, 1, 12, 15), (0, 1, 7, 4), (4, 7, 6, 3), (3, 6, 5, 2)])
me_cube_008.use_remesh_preserve_volume = False
me_cube_008.use_remesh_preserve_attributes = False
me_cube_008.use_mirror_vertex_groups = False
me_cube_008.update()
me_cube_007 = bpy.data.meshes.new('Cube.007')
me_cube_007.from_pydata([(0.3455, 0.02596, -0.4568), (0.175, 0.02596, 0.02268), (0.175, -0.02474, 0.02268), (0.3455, -0.02474, -0.4568), (0.9021, -0.02474, -0.746), (0.4158, -0.02474, 0.2551), (0.6923, -0.02474, -0.08803), (0.9021, 0.02596, -0.746), (0.4158, 0.02596, 0.2551), (0.6923, 0.02596, -0.08803), (0.3613, -0.03158, -0.4431), (0.8693, -0.03158, -0.7071), (0.6749, -0.03158, -0.09739), (0.414, -0.03158, 0.2264), (0.1975, -0.03158, 0.0174), (0.3613, 0.0328, -0.4431), (0.1975, 0.0328, 0.0174), (0.414, 0.0328, 0.2264), (0.6749, 0.0328, -0.09739), (0.8693, 0.0328, -0.7071)], [], [(10, 11, 12, 13, 14), (15, 16, 17, 18, 19), (3, 4, 11, 10), (4, 6, 12, 11), (6, 5, 13, 12), (5, 2, 14, 13), (2, 3, 10, 14), (0, 1, 16, 15), (1, 8, 17, 16), (8, 9, 18, 17), (9, 7, 19, 18), (7, 0, 15, 19), (0, 3, 2, 1), (1, 2, 5, 8), (8, 5, 6, 9), (9, 6, 4, 7), (7, 4, 3, 0)])
me_cube_007.use_remesh_preserve_volume = False
me_cube_007.use_remesh_preserve_attributes = False
me_cube_007.use_mirror_vertex_groups = False
me_cube_007.update()
me_cube_006 = bpy.data.meshes.new('Cube.006')
me_cube_006.from_pydata([(1.0, 0.02596, -0.7324), (1.0, -0.02474, -0.7324), (1.0, -0.02474, 0.1023), (0.9021, -0.02474, -0.746), (0.6923, -0.02474, -0.08803), (0.9021, 0.02596, -0.746), (1.0, 0.02596, 0.1023), (0.6923, 0.02596, -0.08803), (0.9806, -0.03158, 0.06748), (0.7154, -0.03158, -0.09657), (0.9156, -0.03158, -0.7245), (0.9806, -0.03158, -0.7155), (0.9806, 0.0328, 0.06748), (0.9806, 0.0328, -0.7155), (0.9156, 0.0328, -0.7245), (0.7154, 0.0328, -0.09657)], [], [(8, 9, 10, 11), (12, 13, 14, 15), (1, 0, 6, 2), (2, 4, 9, 8), (4, 3, 10, 9), (3, 1, 11, 10), (1, 2, 8, 11), (6, 0, 13, 12), (0, 5, 14, 13), (5, 7, 15, 14), (7, 6, 12, 15), (2, 6, 7, 4), (4, 7, 5, 3), (3, 5, 0, 1)])
me_cube_006.use_remesh_preserve_volume = False
me_cube_006.use_remesh_preserve_attributes = False
me_cube_006.use_mirror_vertex_groups = False
me_cube_006.update()
me_cube_005 = bpy.data.meshes.new('Cube.005')
me_cube_005.from_pydata([(1.0, -0.02474, 0.5559), (1.0, -0.02474, 0.1023), (0.4158, -0.02474, 0.2551), (0.92, -0.02474, 0.5519), (0.6923, -0.02474, -0.08803), (1.0, 0.02596, 0.5559), (0.4158, 0.02596, 0.2551), (0.92, 0.02596, 0.5519), (1.0, 0.02596, 0.1023), (0.6923, 0.02596, -0.08803), (0.445, -0.03158, 0.2498), (0.6967, -0.03158, -0.06251), (0.9806, -0.03158, 0.1131), (0.9806, -0.03158, 0.5355), (0.9257, -0.03158, 0.5328), (0.445, 0.0328, 0.2498), (0.9257, 0.0328, 0.5328), (0.9806, 0.0328, 0.5355), (0.9806, 0.0328, 0.1131), (0.6967, 0.0328, -0.06251)], [], [(10, 11, 12, 13, 14), (15, 16, 17, 18, 19), (1, 8, 5, 0), (2, 4, 11, 10), (4, 1, 12, 11), (1, 0, 13, 12), (0, 3, 14, 13), (3, 2, 10, 14), (6, 7, 16, 15), (7, 5, 17, 16), (5, 8, 18, 17), (8, 9, 19, 18), (9, 6, 15, 19), (0, 5, 7, 3), (3, 7, 6, 2), (2, 6, 9, 4), (4, 9, 8, 1)])
me_cube_005.use_remesh_preserve_volume = False
me_cube_005.use_remesh_preserve_attributes = False
me_cube_005.use_mirror_vertex_groups = False
me_cube_005.update()
me_cube_004 = bpy.data.meshes.new('Cube.004')
me_cube_004.from_pydata([(1.0, -0.03158, 1.0), (1.0, 0.0328, 1.0), (0.175, 0.02596, 0.02268), (0.06779, 0.02596, 0.324), (0.294, 0.02596, 0.8386), (0.7727, 0.02596, 1.0), (1.0, -0.02474, 0.5559), (0.7727, -0.02474, 1.0), (0.294, -0.02474, 0.8386), (0.06779, -0.02474, 0.324), (0.175, -0.02474, 0.02268), (0.4158, -0.02474, 0.2551), (0.92, -0.02474, 0.5519), (1.0, 0.02596, 0.5559), (0.4158, 0.02596, 0.2551), (0.92, 0.02596, 0.5519), (0.9806, -0.03158, 0.9806), (0.7759, -0.03158, 0.9806), (0.3083, -0.03158, 0.8229), (0.08867, -0.03158, 0.3233), (0.1832, -0.03158, 0.05758), (0.4039, -0.03158, 0.2707), (0.9143, -0.03158, 0.5711), (0.9806, -0.03158, 0.5744), (0.1832, 0.0328, 0.05758), (0.08867, 0.0328, 0.3233), (0.3083, 0.0328, 0.8229), (0.7759, 0.0328, 0.9806), (0.9806, 0.0328, 0.9806), (0.9806, 0.0328, 0.5744), (0.9143, 0.0328, 0.5711), (0.4039, 0.0328, 0.2707)], [], [(16, 17, 18, 19, 20, 21, 22, 23), (24, 25, 26, 27, 28, 29, 30, 31), (6, 13, 1, 0), (0, 1, 5, 7), (0, 7, 17, 16), (7, 8, 18, 17), (8, 9, 19, 18), (9, 10, 20, 19), (10, 11, 21, 20), (11, 12, 22, 21), (12, 6, 23, 22), (6, 0, 16, 23), (2, 3, 25, 24), (3, 4, 26, 25), (4, 5, 27, 26), (5, 1, 28, 27), (1, 13, 29, 28), (13, 15, 30, 29), (15, 14, 31, 30), (14, 2, 24, 31), (13, 6, 12, 15), (15, 12, 11, 14), (14, 11, 10, 2), (2, 10, 9, 3), (3, 9, 8, 4), (4, 8, 7, 5)])
me_cube_004.use_remesh_preserve_volume = False
me_cube_004.use_remesh_preserve_attributes = False
me_cube_004.use_mirror_vertex_groups = False
me_cube_004.update()
me_cube_003 = bpy.data.meshes.new('Cube.003')
me_cube_003.from_pydata([(0.294, 0.02596, 0.8386), (0.3649, 0.02596, 1.0), (0.7727, 0.02596, 1.0), (0.7727, -0.02474, 1.0), (0.3649, -0.02474, 1.0), (0.294, -0.02474, 0.8386), (0.3294, -0.03158, 0.871), (0.6544, -0.03158, 0.9806), (0.3776, -0.03158, 0.9806), (0.3294, 0.0328, 0.871), (0.3776, 0.0328, 0.9806), (0.6544, 0.0328, 0.9806)], [], [(6, 7, 8), (9, 10, 11), (3, 2, 1, 4), (5, 3, 7, 6), (3, 4, 8, 7), (4, 5, 6, 8), (0, 1, 10, 9), (1, 2, 11, 10), (2, 0, 9, 11), (4, 1, 0, 5), (2, 3, 5, 0)])
_ca = me_cube_003.color_attributes.new('Col', 'BYTE_COLOR', 'CORNER')
_ca.data.foreach_set('color', [1.0, 1.0, 1.0, 1.0, 1.0, 1.0, 1.0, 1.0, 1.0, 1.0, 1.0, 1.0, 1.0, 1.0, 1.0, 1.0, 1.0, 1.0, 1.0, 1.0, 1.0, 1.0, 1.0, 1.0, 1.0, 1.0, 1.0, 1.0, 1.0, 1.0, 1.0, 1.0, 1.0, 1.0, 1.0, 1.0, 1.0, 1.0, 1.0, 1.0, 1.0, 1.0, 1.0, 1.0, 1.0, 1.0, 1.0, 1.0, 1.0, 1.0, 1.0, 1.0, 1.0, 1.0, 1.0, 1.0, 1.0, 1.0, 1.0, 1.0, 1.0, 1.0, 1.0, 1.0, 1.0, 1.0, 1.0, 1.0, 1.0, 1.0, 1.0, 1.0, 1.0, 1.0, 1.0, 1.0, 1.0, 1.0, 1.0, 1.0, 1.0, 1.0, 1.0, 1.0, 1.0, 1.0, 1.0, 1.0, 1.0, 1.0, 1.0, 1.0, 1.0, 1.0, 1.0, 1.0, 1.0, 1.0, 1.0, 1.0, 1.0, 1.0, 1.0, 1.0, 1.0, 1.0, 1.0, 1.0, 1.0, 1.0, 1.0, 1.0, 1.0, 1.0, 1.0, 1.0, 1.0, 1.0, 1.0, 1.0, 1.0, 1.0, 1.0, 1.0, 1.0, 1.0, 1.0, 1.0, 1.0, 1.0, 1.0, 1.0, 1.0, 1.0, 1.0, 1.0, 1.0, 1.0, 1.0, 1.0, 1.0, 1.0, 1.0, 1.0, 1.0, 1.0, 1.0, 1.0, 1.0, 1.0, 1.0, 1.0, 1.0, 1.0, 1.0, 1.0, 1.0, 1.0, 1.0, 1.0, 1.0, 1.0, 1.0, 1.0, 1.0, 1.0, 1.0, 1.0])
me_cube_003.use_remesh_preserve_volume = False
me_cube_003.use_remesh_preserve_attributes = False
me_cube_003.use_mirror_vertex_groups = False
me_cube_003.update()
me_cube_002 = bpy.data.meshes.new('Cube.002')
me_cube_002.from_pydata([(0.06779, 0.02596, 0.324), (0.294, 0.02596, 0.8386), (0.3649, 0.02596, 1.0), (0.3649, -0.02474, 1.0), (0.294, -0.02474, 0.8386), (0.06779, -0.02474, 0.324), (-0.2359, -0.02474, 1.0), (-0.2806, -0.02474, 0.6351), (-0.2359, 0.02596, 1.0), (-0.2806, 0.02596, 0.6351), (-0.2187, -0.03158, 0.9806), (-0.2601, -0.03158, 0.6428), (0.06078, -0.03158, 0.3563), (0.2762, -0.03158, 0.8464), (0.3352, -0.03158, 0.9806), (-0.2187, 0.0328, 0.9806), (0.3352, 0.0328, 0.9806), (0.2762, 0.0328, 0.8464), (0.06078, 0.0328, 0.3563), (-0.2601, 0.0328, 0.6428)], [], [(10, 11, 12, 13, 14), (15, 16, 17, 18, 19), (3, 2, 8, 6), (6, 7, 11, 10), (7, 5, 12, 11), (5, 4, 13, 12), (4, 3, 14, 13), (3, 6, 10, 14), (8, 2, 16, 15), (2, 1, 17, 16), (1, 0, 18, 17), (0, 9, 19, 18), (9, 8, 15, 19), (2, 3, 4, 1), (1, 4, 5, 0), (0, 5, 7, 9), (9, 7, 6, 8)])
me_cube_002.use_remesh_preserve_volume = False
me_cube_002.use_remesh_preserve_attributes = False
me_cube_002.use_mirror_vertex_groups = False
me_cube_002.update()

# ---- objects
ob_intactwindow = bpy.data.objects.new('IntactWindow', me_cube_026)
ob_windowpart_022 = bpy.data.objects.new('WindowPart-022', me_cube_023)
ob_windowpart_021 = bpy.data.objects.new('WindowPart-021', me_cube_022)
ob_windowpart_020 = bpy.data.objects.new('WindowPart-020', me_cube_021)
ob_windowpart_019 = bpy.data.objects.new('WindowPart-019', me_cube_020)
ob_windowpart_018 = bpy.data.objects.new('WindowPart-018', me_cube_019)
ob_windowpart_017 = bpy.data.objects.new('WindowPart-017', me_cube_018)
ob_windowpart_016 = bpy.data.objects.new('WindowPart-016', me_cube_017)
ob_windowpart_015 = bpy.data.objects.new('WindowPart-015', me_cube_016)
ob_windowpart_014 = bpy.data.objects.new('WindowPart-014', me_cube_015)
ob_windowpart_013 = bpy.data.objects.new('WindowPart-013', me_cube_014)
ob_windowpart_012 = bpy.data.objects.new('WindowPart-012', me_cube_013)
ob_windowpart_011 = bpy.data.objects.new('WindowPart-011', me_cube_012)
ob_windowpart_010 = bpy.data.objects.new('WindowPart-010', me_cube_011)
ob_windowpart_009 = bpy.data.objects.new('WindowPart-009', me_cube_010)
ob_windowpart_008 = bpy.data.objects.new('WindowPart-008', me_cube_009)
ob_windowpart_007 = bpy.data.objects.new('WindowPart-007', me_cube_008)
ob_windowpart_006 = bpy.data.objects.new('WindowPart-006', me_cube_007)
ob_windowpart_005 = bpy.data.objects.new('WindowPart-005', me_cube_006)
ob_windowpart_004 = bpy.data.objects.new('WindowPart-004', me_cube_005)
ob_windowpart_003 = bpy.data.objects.new('WindowPart-003', me_cube_004)
ob_windowpart_001 = bpy.data.objects.new('WindowPart-001', me_cube_003)
ob_windowpart_002 = bpy.data.objects.new('WindowPart-002', me_cube_002)

# ---- transforms, parenting, visibility, modifiers, constraints
ob_intactwindow.location = (0.0, 0.0, 0.0)
ob_intactwindow.lineart.crease_threshold = 0.0
ob_windowpart_022.location = (0.0, 0.0, 0.0)
ob_windowpart_022.lineart.crease_threshold = 0.0
ob_windowpart_021.location = (0.0, 0.0, 0.0)
ob_windowpart_021.lineart.crease_threshold = 0.0
ob_windowpart_020.location = (0.0, 0.0, 0.0)
ob_windowpart_020.lineart.crease_threshold = 0.0
ob_windowpart_019.location = (0.0, 0.0, 0.0)
ob_windowpart_019.lineart.crease_threshold = 0.0
ob_windowpart_018.location = (0.0, 0.0, 0.0)
ob_windowpart_018.lineart.crease_threshold = 0.0
ob_windowpart_017.location = (0.0, 0.0, 0.0)
ob_windowpart_017.lineart.crease_threshold = 0.0
ob_windowpart_016.location = (0.0, 0.0, 0.0)
ob_windowpart_016.lineart.crease_threshold = 0.0
ob_windowpart_015.location = (0.0, 0.0, 0.0)
ob_windowpart_015.lineart.crease_threshold = 0.0
ob_windowpart_014.location = (0.0, 0.0, 0.0)
ob_windowpart_014.lineart.crease_threshold = 0.0
ob_windowpart_013.location = (0.0, 0.0, 0.0)
ob_windowpart_013.lineart.crease_threshold = 0.0
ob_windowpart_012.location = (0.0, 0.0, 0.0)
ob_windowpart_012.lineart.crease_threshold = 0.0
ob_windowpart_011.location = (0.0, 0.0, 0.0)
ob_windowpart_011.lineart.crease_threshold = 0.0
ob_windowpart_010.location = (0.0, 0.0, 0.0)
ob_windowpart_010.lineart.crease_threshold = 0.0
ob_windowpart_009.location = (0.0, 0.0, 0.0)
ob_windowpart_009.lineart.crease_threshold = 0.0
ob_windowpart_008.location = (0.0, 0.0, 0.0)
ob_windowpart_008.lineart.crease_threshold = 0.0
ob_windowpart_007.location = (0.0, 0.0, 0.0)
ob_windowpart_007.lineart.crease_threshold = 0.0
ob_windowpart_006.location = (0.0, 0.0, 0.0)
ob_windowpart_006.lineart.crease_threshold = 0.0
ob_windowpart_005.location = (0.0, 0.0, 0.0)
ob_windowpart_005.lineart.crease_threshold = 0.0
ob_windowpart_004.location = (0.0, 0.0, 0.0)
ob_windowpart_004.lineart.crease_threshold = 0.0
ob_windowpart_003.location = (0.0, 0.0, 0.0)
ob_windowpart_003.lineart.crease_threshold = 0.0
ob_windowpart_001.location = (0.0, 0.0, 0.0)
ob_windowpart_001.lineart.crease_threshold = 0.0
ob_windowpart_002.location = (0.0, 0.0, 0.0)
ob_windowpart_002.lineart.crease_threshold = 0.0

# ---- collection membership
col_collection_1.objects.link(ob_intactwindow)
col_collection_1.objects.link(ob_windowpart_022)
col_collection_1.objects.link(ob_windowpart_021)
col_collection_1.objects.link(ob_windowpart_020)
col_collection_1.objects.link(ob_windowpart_019)
col_collection_1.objects.link(ob_windowpart_018)
col_collection_1.objects.link(ob_windowpart_017)
col_collection_1.objects.link(ob_windowpart_016)
col_collection_1.objects.link(ob_windowpart_015)
col_collection_1.objects.link(ob_windowpart_014)
col_collection_1.objects.link(ob_windowpart_013)
col_collection_1.objects.link(ob_windowpart_012)
col_collection_1.objects.link(ob_windowpart_011)
col_collection_1.objects.link(ob_windowpart_010)
col_collection_1.objects.link(ob_windowpart_009)
col_collection_1.objects.link(ob_windowpart_008)
col_collection_1.objects.link(ob_windowpart_007)
col_collection_1.objects.link(ob_windowpart_006)
col_collection_1.objects.link(ob_windowpart_005)
col_collection_1.objects.link(ob_windowpart_004)
col_collection_1.objects.link(ob_windowpart_003)
col_collection_1.objects.link(ob_windowpart_001)
col_collection_1.objects.link(ob_windowpart_002)

# ---- scene / render settings (as saved in the file)
scene.frame_start = 1; scene.frame_end = 250; scene.frame_set(1)
scene.render.engine = 'BLENDER_EEVEE_NEXT'
scene.render.resolution_percentage = 50
scene.render.dither_intensity = 0.0
scene.cycles.use_denoising = False
scene.cycles.samples = 128
scene.cycles.sampling_pattern = 'TABULATED_SOBOL'
scene.cycles.light_sampling_threshold = 0.0
scene.cycles.use_adaptive_sampling = False
scene.cycles.use_light_tree = False
scene.cycles.blur_glossy = 0.0
scene.cycles.sample_clamp_indirect = 0.0
scene.view_settings.view_transform = 'Standard'
bpy.context.view_layer.update()

# ---- added for rendering (the .blend has no active camera and no usable light): camera, sun
cam_auto = bpy.data.cameras.new('AutoCamera')
cam_auto.lens = 50.0
cam_auto.sensor_width = 36.0
cam_auto.clip_end = 1000.0
ob_auto_camera = bpy.data.objects.new('AutoCamera', cam_auto)
scene.collection.objects.link(ob_auto_camera)
ob_auto_camera.location = (2.61761, -3.14051, 2.09409)
ob_auto_camera.rotation_euler = (1.09748, -7.21219e-08, 0.694738)
scene.camera = ob_auto_camera
light_auto_sun = bpy.data.lights.new('AutoSun', 'SUN')
light_auto_sun.energy = 3.0
light_auto_sun.angle = 0.0523599
ob_auto_sun = bpy.data.objects.new('AutoSun', light_auto_sun)
scene.collection.objects.link(ob_auto_sun)
ob_auto_sun.rotation_euler = (0.872665, 0.174533, 0.523599)
bpy.context.view_layer.update()
